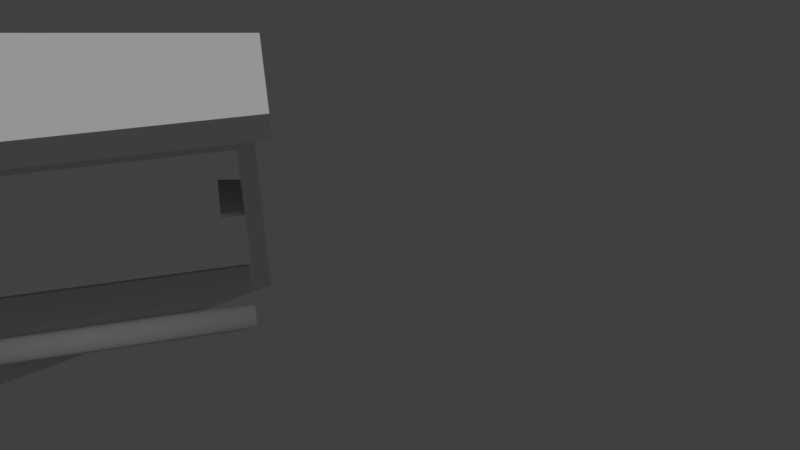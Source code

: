 # Source: Tisch.blend  (saved by Blender 2.77.0; exported with 4.5.12 LTS)
import bpy
from mathutils import Matrix  # noqa: F401  (used for matrix-valued properties, if any)

bpy.ops.wm.read_factory_settings(use_empty=True)
scene = bpy.context.scene
scene.name = 'Scene'

# ---- collections
col_collection_1 = bpy.data.collections.new('Collection 1'); scene.collection.children.link(col_collection_1)

# ---- materials (node trees are filled in below, after node groups)
mat_material3 = bpy.data.materials.new('Material3')
mat_material3.alpha_threshold = 0.0
mat_material3.use_transparent_shadow = False
mat_material3.roughness = 0.5
mat_material1 = bpy.data.materials.new('Material1')
mat_material1.alpha_threshold = 0.0
mat_material1.use_transparent_shadow = False
mat_material1.roughness = 0.5
mat_material2 = bpy.data.materials.new('Material2')
mat_material2.alpha_threshold = 0.0
mat_material2.use_transparent_shadow = False
mat_material2.roughness = 0.5

# ---- material node trees

# ---- world
world_world = bpy.data.worlds.new('World'); scene.world = world_world
world_world.color = (0.05088, 0.05088, 0.05088)
world_world.use_sun_shadow = False
world_world.sun_shadow_jitter_overblur = 0.0
world_world.cycles.sampling_method = 'MANUAL'

# ---- cameras
cam_camera = bpy.data.cameras.new('Camera')
cam_camera.clip_end = 100.0
cam_camera.lens = 35.0
cam_camera.sensor_width = 32.0
cam_camera.sensor_height = 18.0
cam_camera.display_size = 2.0
cam_camera.dof.focus_distance = 0.0
cam_camera.dof.aperture_fstop = 128.0
cam_camera.dof.aperture_blades = 6

# ---- lights
light_hemi = bpy.data.lights.new('Hemi', 'SUN')
light_hemi.transmission_factor = 0.0
light_hemi.angle = 0.1993
light_hemi.energy = 1.0
light_hemi.shadow_buffer_clip_start = 0.5
light_hemi.shadow_soft_size = 0.1
light_hemi.shadow_cascade_max_distance = 1000.0

# ---- meshes
me_cube_001 = bpy.data.meshes.new('Cube.001')
me_cube_001.from_pydata([(41.95, 34.5, 9.242), (34.25, 34.5, -25.92), (34.25, 20.5, -25.92), (41.95, 20.5, 9.242), (35.12, 35.0, -26.63), (35.12, 20.0, -26.63), (43.03, 20.0, 9.517), (41.95, 19.5, 9.242), (34.25, 19.5, -25.92), (34.25, 5.5, -25.92), (41.95, 5.5, 9.242), (35.12, 20.0, -26.63), (35.12, 5.0, -26.63), (43.03, 20.0, 9.517), (43.03, 5.0, 9.517), (-12.62, 4.0, 114.9), (63.38, 4.0, 114.9), (63.38, 2.173e-05, 114.9), (-12.62, 2.173e-05, 114.9), (64.38, 34.5, 151.4), (64.38, 34.5, 115.4), (64.38, 20.5, 115.4), (64.38, 20.5, 151.4), (65.38, 35.0, 114.9), (65.38, 20.0, 114.9), (65.38, 35.0, 151.9), (65.38, 20.0, 151.9), (64.38, 19.5, 151.4), (64.38, 19.5, 115.4), (64.38, 5.5, 115.4), (64.38, 5.5, 151.4), (65.38, 20.0, 114.9), (65.38, 5.0, 114.9), (65.38, 20.0, 151.9), (65.38, 5.0, 151.9), (64.38, 49.5, 151.4), (64.38, 49.5, 115.4), (64.38, 35.5, 115.4), (64.38, 35.5, 151.4), (65.38, 50.0, 114.9), (65.38, 35.0, 114.9), (65.38, 50.0, 151.9), (65.38, 35.0, 151.9), (34.69, 52.0, -28.58), (-43.46, 52.0, -11.47), (-34.69, 52.0, 28.58), (43.46, 52.0, 11.47), (43.05, 52.0, 9.614), (35.1, 52.0, -26.72), (43.05, 4.0, 9.614), (43.05, 5.0, 9.614), (43.05, 50.1, 9.614), (43.46, 4.0, 11.47), (-34.69, 4.0, 28.58), (-43.46, 4.0, -11.47), (34.69, 4.0, -28.58), (-33.16, 4.0, 26.2), (-41.08, 4.0, -9.944), (41.08, 4.0, 9.944), (33.16, 4.0, -26.2), (35.1, 4.0, -26.72), (35.1, 50.1, -26.72), (35.1, 5.0, -26.72), (-23.31, 41.01, 24.14), (-23.31, 50.1, 24.14), (43.05, 41.01, 9.614), (-31.26, 50.1, -12.2), (41.95, 34.5, 9.242), (34.25, 34.5, -25.92), (35.12, 35.0, -26.63), (35.12, 20.0, -26.63), (43.03, 35.0, 9.517), (43.03, 20.0, 9.517), (35.12, 20.0, -26.63), (35.12, 5.0, -26.63), (43.03, 20.0, 9.517), (43.03, 5.0, 9.517), (65.38, 52.0, 112.9), (-14.62, 52.0, 112.9), (-14.62, 52.0, 153.9), (65.38, 52.0, 153.9), (65.38, 52.0, 152.0), (65.38, 52.0, 114.8), (65.38, 4.0, 152.0), (65.38, 5.0, 152.0), (65.38, 50.0, 152.0), (65.38, 4.0, 153.9), (-14.62, 4.0, 153.9), (-14.62, 4.0, 112.9), (65.38, 4.0, 112.9), (-12.62, 4.0, 151.9), (-12.62, 4.0, 114.9), (63.38, 4.0, 151.9), (63.38, 4.0, 114.9), (65.38, 4.0, 114.8), (65.38, 50.0, 114.8), (65.38, 5.0, 114.8), (-2.554, 5.0, 152.0), (-2.554, 50.0, 152.0), (-2.554, 5.0, 114.8), (-2.554, 50.0, 114.8), (65.38, 35.0, 114.9), (65.38, 20.0, 114.9), (65.38, 35.0, 151.9), (65.38, 20.0, 151.9), (65.38, 20.0, 114.9), (65.38, 5.0, 114.9), (65.38, 20.0, 151.9), (65.38, 5.0, 151.9), (65.38, 50.0, 114.9), (65.38, 35.0, 114.9), (65.38, 50.0, 151.9), (65.38, 35.0, 151.9), (36.38, 52.0, -30.64), (67.38, 52.0, 155.9), (-64.82, 52.0, 155.9), (-64.82, 52.0, -12.38), (36.38, 55.0, -30.64), (67.38, 55.0, 155.9), (-64.82, 55.0, 155.9), (-64.82, 55.0, -12.38), (67.38, 52.0, 110.9), (67.38, 55.0, 110.9), (-33.16, 4.0, 26.2), (-41.08, 4.0, -9.944), (41.08, 4.0, 9.944), (33.16, 4.0, -26.2), (33.16, -1.254e-06, -26.2), (41.08, -1.394e-06, 9.944), (-33.16, 1.254e-06, 26.2), (-41.08, 1.394e-06, -9.944), (41.95, 34.5, 9.242), (41.95, 20.5, 9.242), (43.03, 35.0, 9.517), (43.03, 20.0, 9.517), (35.48, 29.74, -26.6), (35.51, 29.83, -26.61), (35.79, 29.98, -26.67), (35.74, 29.9, -26.66), (35.23, 29.42, -26.55), (35.25, 29.51, -26.55), (36.33, 29.87, -26.79), (44.2, 29.87, 9.158), (44.45, 29.65, 9.103), (36.58, 29.65, -26.85), (43.39, 29.83, 9.337), (43.66, 29.98, 9.277), (37.19, 28.68, -26.98), (45.06, 28.68, 8.97), (45.19, 28.32, 8.941), (37.32, 28.32, -27.01), (44.69, 29.37, 9.052), (36.81, 29.37, -26.9), (43.93, 29.98, 9.217), (36.06, 29.98, -26.73), (45.28, 27.99, 8.923), (37.41, 27.99, -27.03), (34.99, 29.0, -26.5), (42.86, 29.0, 9.451), (43.12, 29.51, 9.395), (44.89, 29.03, 9.007), (37.02, 29.03, -26.94), (45.31, 27.7, 8.916), (37.43, 27.7, -27.03), (36.28, 29.79, -26.78), (36.53, 29.57, -26.83), (44.4, 29.57, 9.114), (44.15, 29.79, 9.169), (43.61, 29.9, 9.287), (43.35, 29.74, 9.344), (37.14, 28.6, -26.97), (37.27, 28.24, -27.0), (45.14, 28.24, 8.952), (45.01, 28.6, 8.98), (36.77, 29.29, -26.89), (44.64, 29.29, 9.063), (36.01, 29.9, -26.72), (43.88, 29.9, 9.227), (37.36, 27.9, -27.02), (45.23, 27.9, 8.933), (34.98, 28.92, -26.5), (43.1, 29.42, 9.398), (42.85, 28.92, 9.453), (36.97, 28.95, -26.93), (44.84, 28.95, 9.018), (37.39, 27.62, -27.02), (45.26, 27.62, 8.927), (35.48, 14.74, -26.6), (35.51, 14.83, -26.61), (35.79, 14.98, -26.67), (35.74, 14.9, -26.66), (35.23, 14.42, -26.55), (35.25, 14.51, -26.55), (36.33, 14.87, -26.79), (44.2, 14.87, 9.158), (44.45, 14.65, 9.103), (36.58, 14.65, -26.85), (43.39, 14.83, 9.337), (43.66, 14.98, 9.277), (37.19, 13.68, -26.98), (45.06, 13.68, 8.97), (45.19, 13.32, 8.941), (37.32, 13.32, -27.01), (44.69, 14.37, 9.052), (36.81, 14.37, -26.9), (43.93, 14.98, 9.217), (36.06, 14.98, -26.73), (45.28, 12.99, 8.923), (37.41, 12.99, -27.03), (34.99, 14.0, -26.5), (42.86, 14.0, 9.451), (43.12, 14.51, 9.395), (44.89, 14.03, 9.007), (37.02, 14.03, -26.94), (45.31, 12.7, 8.916), (37.43, 12.7, -27.03), (36.28, 14.79, -26.78), (36.53, 14.57, -26.83), (44.4, 14.57, 9.114), (44.15, 14.79, 9.169), (43.61, 14.9, 9.287), (43.35, 14.74, 9.344), (37.14, 13.6, -26.97), (37.27, 13.24, -27.0), (45.14, 13.24, 8.952), (45.01, 13.6, 8.98), (36.77, 14.29, -26.89), (44.64, 14.29, 9.063), (36.01, 14.9, -26.72), (43.88, 14.9, 9.227), (37.36, 12.9, -27.02), (45.23, 12.9, 8.933), (34.98, 13.92, -26.5), (43.1, 14.42, 9.398), (42.85, 13.92, 9.453), (36.97, 13.95, -26.93), (44.84, 13.95, 9.018), (37.39, 12.62, -27.02), (45.26, 12.62, 8.927), (-12.62, 4.0, 151.9), (-12.62, 4.0, 114.9), (63.38, 4.0, 151.9), (63.38, 4.0, 114.9), (63.38, 2.173e-05, 114.9), (63.38, 2.173e-05, 151.9), (-12.62, 2.173e-05, 151.9), (-12.62, 2.173e-05, 114.9), (65.73, 29.74, 115.0), (65.76, 29.83, 115.0), (66.04, 29.98, 115.0), (65.99, 29.9, 115.0), (65.47, 29.42, 115.0), (65.49, 29.51, 115.0), (66.59, 29.87, 115.0), (66.59, 29.87, 151.8), (66.85, 29.65, 151.8), (66.85, 29.65, 115.0), (65.76, 29.83, 151.8), (66.04, 29.98, 151.8), (67.48, 28.68, 115.0), (67.48, 28.68, 151.8), (67.61, 28.32, 151.8), (67.61, 28.32, 115.0), (67.09, 29.37, 151.8), (67.09, 29.37, 115.0), (66.32, 29.98, 151.8), (66.32, 29.98, 115.0), (67.7, 27.99, 151.8), (67.7, 27.99, 115.0), (65.23, 29.0, 115.0), (65.23, 29.0, 151.8), (65.49, 29.51, 151.8), (67.3, 29.03, 151.8), (67.3, 29.03, 115.0), (67.73, 27.7, 151.8), (67.73, 27.7, 115.0), (66.54, 29.79, 115.0), (66.8, 29.57, 115.0), (66.8, 29.57, 151.8), (66.54, 29.79, 151.8), (65.99, 29.9, 151.8), (65.73, 29.74, 151.8), (67.43, 28.6, 115.0), (67.56, 28.24, 115.0), (67.56, 28.24, 151.8), (67.43, 28.6, 151.8), (67.04, 29.29, 115.0), (67.04, 29.29, 151.8), (66.27, 29.9, 115.0), (66.27, 29.9, 151.8), (67.65, 27.9, 115.0), (67.65, 27.9, 151.8), (65.22, 28.92, 115.0), (65.47, 29.42, 151.8), (65.22, 28.92, 151.8), (67.25, 28.95, 115.0), (67.25, 28.95, 151.8), (67.68, 27.62, 115.0), (67.68, 27.62, 151.8), (65.73, 14.74, 115.0), (65.76, 14.83, 115.0), (66.04, 14.98, 115.0), (65.99, 14.9, 115.0), (65.47, 14.42, 115.0), (65.49, 14.51, 115.0), (66.59, 14.87, 115.0), (66.59, 14.87, 151.8), (66.85, 14.65, 151.8), (66.85, 14.65, 115.0), (65.76, 14.83, 151.8), (66.04, 14.98, 151.8), (67.48, 13.68, 115.0), (67.48, 13.68, 151.8), (67.61, 13.32, 151.8), (67.61, 13.32, 115.0), (67.09, 14.37, 151.8), (67.09, 14.37, 115.0), (66.32, 14.98, 151.8), (66.32, 14.98, 115.0), (67.7, 12.99, 151.8), (67.7, 12.99, 115.0), (65.23, 14.0, 115.0), (65.23, 14.0, 151.8), (65.49, 14.51, 151.8), (67.3, 14.03, 151.8), (67.3, 14.03, 115.0), (67.73, 12.7, 151.8), (67.73, 12.7, 115.0), (66.54, 14.79, 115.0), (66.8, 14.57, 115.0), (66.8, 14.57, 151.8), (66.54, 14.79, 151.8), (65.99, 14.9, 151.8), (65.73, 14.74, 151.8), (67.43, 13.6, 115.0), (67.56, 13.24, 115.0), (67.56, 13.24, 151.8), (67.43, 13.6, 151.8), (67.04, 14.29, 115.0), (67.04, 14.29, 151.8), (66.27, 14.9, 115.0), (66.27, 14.9, 151.8), (67.65, 12.9, 115.0), (67.65, 12.9, 151.8), (65.22, 13.92, 115.0), (65.47, 14.42, 151.8), (65.22, 13.92, 151.8), (67.25, 13.95, 115.0), (67.25, 13.95, 151.8), (67.68, 12.62, 115.0), (67.68, 12.62, 151.8), (65.73, 44.74, 115.0), (65.76, 44.83, 115.0), (66.04, 44.98, 115.0), (65.99, 44.9, 115.0), (65.47, 44.42, 115.0), (65.49, 44.52, 115.0), (66.59, 44.87, 115.0), (66.59, 44.87, 151.8), (66.85, 44.66, 151.8), (66.85, 44.66, 115.0), (65.76, 44.83, 151.8), (66.04, 44.98, 151.8), (67.48, 43.68, 115.0), (67.48, 43.68, 151.8), (67.61, 43.32, 151.8), (67.61, 43.32, 115.0), (67.09, 44.37, 151.8), (67.09, 44.37, 115.0), (66.32, 44.99, 151.8), (66.32, 44.99, 115.0), (67.7, 42.99, 151.8), (67.7, 42.99, 115.0), (65.23, 44.0, 115.0), (65.23, 44.0, 151.8), (65.49, 44.52, 151.8), (67.3, 44.04, 151.8), (67.3, 44.04, 115.0), (67.73, 42.7, 151.8), (67.73, 42.7, 115.0), (66.54, 44.79, 115.0), (66.8, 44.58, 115.0), (66.8, 44.58, 151.8), (66.54, 44.79, 151.8), (65.99, 44.9, 151.8), (65.73, 44.74, 151.8), (67.43, 43.6, 115.0), (67.56, 43.24, 115.0), (67.56, 43.24, 151.8), (67.43, 43.6, 151.8), (67.04, 44.29, 115.0), (67.04, 44.29, 151.8), (66.27, 44.91, 115.0), (66.27, 44.91, 151.8), (67.65, 42.91, 115.0), (67.65, 42.91, 151.8), (65.22, 43.92, 115.0), (65.47, 44.42, 151.8), (65.22, 43.92, 151.8), (67.25, 43.96, 115.0), (67.25, 43.96, 151.8), (67.68, 42.62, 115.0), (67.68, 42.62, 151.8), (33.56, 5.0, -26.39), (41.52, 5.0, 9.95), (33.56, 21.03, -26.39), (-31.26, 21.03, -12.2), (-23.31, 21.03, 24.14), (41.52, 21.03, 9.95), (-31.26, 41.01, -12.2), (43.05, 21.03, 9.614), (35.1, 21.03, -26.72), (35.1, 41.01, -26.72), (-31.26, 41.5, -12.2), (35.1, 41.5, -26.72), (-23.31, 41.5, 24.14), (-23.83, 41.01, 21.69), (-23.83, 41.5, 21.69), (-30.76, 41.01, -9.694), (-30.76, 41.5, -9.694), (41.71, 41.01, 9.908), (41.71, 41.5, 9.908), (41.18, 41.01, 7.457), (41.18, 41.5, 7.457), (33.75, 41.01, -26.43), (33.75, 41.5, -26.43), (34.25, 41.01, -23.93), (34.25, 41.5, -23.93)], [], [(0, 1, 2, 3), (1, 4, 5, 2), (3, 2, 5, 6), (7, 8, 9, 10), (8, 11, 12, 9), (13, 7, 10, 14), (10, 9, 12, 14), (13, 11, 8, 7), (16, 17, 18, 15), (19, 20, 21, 22), (20, 23, 24, 21), (25, 19, 22, 26), (22, 21, 24, 26), (25, 23, 20, 19), (27, 28, 29, 30), (28, 31, 32, 29), (33, 27, 30, 34), (30, 29, 32, 34), (33, 31, 28, 27), (35, 36, 37, 38), (36, 39, 40, 37), (41, 35, 38, 42), (38, 37, 40, 42), (41, 39, 36, 35), (49, 50, 410, 65, 51, 47, 46, 52), (52, 46, 45, 53), (53, 45, 44, 54), (43, 55, 54, 44), (56, 53, 54, 57), (58, 52, 53, 56), (59, 55, 60, 49, 52, 58), (55, 59, 57, 54), (55, 43, 48, 61, 414, 412, 411, 62, 60), (61, 48, 47, 51), (60, 62, 50, 49), (61, 51, 64, 66), (414, 61, 66, 413, 425), (69, 71, 72, 70), (71, 69, 68, 67), (73, 75, 76, 74), (83, 84, 85, 81, 80, 86), (86, 80, 79, 87), (87, 79, 78, 88), (77, 89, 88, 78), (90, 87, 88, 91), (92, 86, 87, 90), (93, 89, 94, 83, 86, 92), (89, 93, 91, 88), (89, 77, 82, 95, 96, 94), (95, 82, 81, 85), (85, 84, 97, 98), (94, 96, 84, 83), (99, 100, 98, 97), (95, 85, 98, 100), (84, 96, 99, 97), (96, 95, 100, 99), (101, 103, 104, 102), (105, 107, 108, 106), (109, 111, 112, 110), (113, 121, 114, 115, 116), (117, 120, 119, 118, 122), (121, 122, 118, 114), (114, 118, 119, 115), (115, 119, 120, 116), (117, 113, 116, 120), (113, 117, 122, 121), (127, 126, 125, 128), (127, 128, 129, 130), (126, 127, 130, 124), (128, 125, 123, 129), (129, 123, 124, 130), (133, 131, 132, 134), (135, 136, 137, 138), (139, 140, 136, 135), (141, 142, 143, 144), (136, 145, 146, 137), (147, 148, 149, 150), (144, 143, 151, 152), (137, 146, 153, 154), (150, 149, 155, 156), (157, 158, 159, 140), (152, 151, 160, 161), (154, 153, 142, 141), (156, 155, 162, 163), (140, 159, 145, 136), (161, 160, 148, 147), (164, 165, 166, 167), (135, 138, 168, 169), (170, 171, 172, 173), (165, 174, 175, 166), (138, 176, 177, 168), (171, 178, 179, 172), (180, 139, 181, 182), (174, 183, 184, 175), (176, 164, 167, 177), (178, 185, 186, 179), (139, 135, 169, 181), (183, 170, 173, 184), (143, 142, 167, 166), (180, 157, 140, 139), (151, 143, 166, 175), (137, 154, 176, 138), (160, 151, 175, 184), (154, 141, 164, 176), (148, 160, 184, 173), (141, 144, 165, 164), (158, 157, 180, 182), (149, 148, 173, 172), (144, 152, 174, 165), (155, 149, 172, 179), (152, 161, 183, 174), (163, 162, 186, 185), (162, 155, 179, 186), (161, 147, 170, 183), (147, 150, 171, 170), (150, 156, 178, 171), (159, 158, 182, 181), (156, 163, 185, 178), (145, 159, 181, 169), (146, 145, 169, 168), (153, 146, 168, 177), (142, 153, 177, 167), (187, 188, 189, 190), (191, 192, 188, 187), (193, 194, 195, 196), (188, 197, 198, 189), (199, 200, 201, 202), (196, 195, 203, 204), (189, 198, 205, 206), (202, 201, 207, 208), (209, 210, 211, 192), (204, 203, 212, 213), (206, 205, 194, 193), (208, 207, 214, 215), (192, 211, 197, 188), (213, 212, 200, 199), (216, 217, 218, 219), (187, 190, 220, 221), (222, 223, 224, 225), (217, 226, 227, 218), (190, 228, 229, 220), (223, 230, 231, 224), (232, 191, 233, 234), (226, 235, 236, 227), (228, 216, 219, 229), (230, 237, 238, 231), (191, 187, 221, 233), (235, 222, 225, 236), (195, 194, 219, 218), (232, 209, 192, 191), (203, 195, 218, 227), (189, 206, 228, 190), (212, 203, 227, 236), (206, 193, 216, 228), (200, 212, 236, 225), (193, 196, 217, 216), (210, 209, 232, 234), (201, 200, 225, 224), (196, 204, 226, 217), (207, 201, 224, 231), (204, 213, 235, 226), (215, 214, 238, 237), (214, 207, 231, 238), (213, 199, 222, 235), (199, 202, 223, 222), (202, 208, 230, 223), (211, 210, 234, 233), (208, 215, 237, 230), (197, 211, 233, 221), (198, 197, 221, 220), (205, 198, 220, 229), (194, 205, 229, 219), (243, 242, 241, 244), (243, 244, 245, 246), (244, 241, 239, 245), (245, 239, 240, 246), (247, 248, 249, 250), (251, 252, 248, 247), (253, 254, 255, 256), (248, 257, 258, 249), (259, 260, 261, 262), (256, 255, 263, 264), (249, 258, 265, 266), (262, 261, 267, 268), (269, 270, 271, 252), (264, 263, 272, 273), (266, 265, 254, 253), (268, 267, 274, 275), (252, 271, 257, 248), (273, 272, 260, 259), (276, 277, 278, 279), (247, 250, 280, 281), (282, 283, 284, 285), (277, 286, 287, 278), (250, 288, 289, 280), (283, 290, 291, 284), (292, 251, 293, 294), (286, 295, 296, 287), (288, 276, 279, 289), (290, 297, 298, 291), (251, 247, 281, 293), (295, 282, 285, 296), (255, 254, 279, 278), (292, 269, 252, 251), (263, 255, 278, 287), (249, 266, 288, 250), (272, 263, 287, 296), (266, 253, 276, 288), (260, 272, 296, 285), (253, 256, 277, 276), (270, 269, 292, 294), (261, 260, 285, 284), (256, 264, 286, 277), (267, 261, 284, 291), (264, 273, 295, 286), (275, 274, 298, 297), (274, 267, 291, 298), (273, 259, 282, 295), (259, 262, 283, 282), (262, 268, 290, 283), (271, 270, 294, 293), (268, 275, 297, 290), (257, 271, 293, 281), (258, 257, 281, 280), (265, 258, 280, 289), (254, 265, 289, 279), (299, 300, 301, 302), (303, 304, 300, 299), (305, 306, 307, 308), (300, 309, 310, 301), (311, 312, 313, 314), (308, 307, 315, 316), (301, 310, 317, 318), (314, 313, 319, 320), (321, 322, 323, 304), (316, 315, 324, 325), (318, 317, 306, 305), (320, 319, 326, 327), (304, 323, 309, 300), (325, 324, 312, 311), (328, 329, 330, 331), (299, 302, 332, 333), (334, 335, 336, 337), (329, 338, 339, 330), (302, 340, 341, 332), (335, 342, 343, 336), (344, 303, 345, 346), (338, 347, 348, 339), (340, 328, 331, 341), (342, 349, 350, 343), (303, 299, 333, 345), (347, 334, 337, 348), (307, 306, 331, 330), (344, 321, 304, 303), (315, 307, 330, 339), (301, 318, 340, 302), (324, 315, 339, 348), (318, 305, 328, 340), (312, 324, 348, 337), (305, 308, 329, 328), (322, 321, 344, 346), (313, 312, 337, 336), (308, 316, 338, 329), (319, 313, 336, 343), (316, 325, 347, 338), (327, 326, 350, 349), (326, 319, 343, 350), (325, 311, 334, 347), (311, 314, 335, 334), (314, 320, 342, 335), (323, 322, 346, 345), (320, 327, 349, 342), (309, 323, 345, 333), (310, 309, 333, 332), (317, 310, 332, 341), (306, 317, 341, 331), (351, 352, 353, 354), (355, 356, 352, 351), (357, 358, 359, 360), (352, 361, 362, 353), (363, 364, 365, 366), (360, 359, 367, 368), (353, 362, 369, 370), (366, 365, 371, 372), (373, 374, 375, 356), (368, 367, 376, 377), (370, 369, 358, 357), (372, 371, 378, 379), (356, 375, 361, 352), (377, 376, 364, 363), (380, 381, 382, 383), (351, 354, 384, 385), (386, 387, 388, 389), (381, 390, 391, 382), (354, 392, 393, 384), (387, 394, 395, 388), (396, 355, 397, 398), (390, 399, 400, 391), (392, 380, 383, 393), (394, 401, 402, 395), (355, 351, 385, 397), (399, 386, 389, 400), (359, 358, 383, 382), (396, 373, 356, 355), (367, 359, 382, 391), (353, 370, 392, 354), (376, 367, 391, 400), (370, 357, 380, 392), (364, 376, 400, 389), (357, 360, 381, 380), (374, 373, 396, 398), (365, 364, 389, 388), (360, 368, 390, 381), (371, 365, 388, 395), (368, 377, 399, 390), (379, 378, 402, 401), (378, 371, 395, 402), (377, 363, 386, 399), (363, 366, 387, 386), (366, 372, 394, 387), (375, 374, 398, 397), (372, 379, 401, 394), (361, 375, 397, 385), (362, 361, 385, 384), (369, 362, 384, 393), (358, 369, 393, 383), (50, 62, 403, 404), (408, 405, 406, 407), (66, 64, 415, 63, 407, 406, 409, 413), (404, 403, 405, 408), (411, 412, 424, 409, 406, 405), (65, 410, 408, 407, 63, 420), (413, 409, 418, 419), (51, 65, 420, 421, 415, 64), (423, 422, 416, 417), (420, 63, 416, 422), (63, 415, 417, 416), (426, 427, 419, 418), (425, 413, 419, 427), (421, 420, 422, 423), (415, 421, 423, 417), (424, 425, 427, 426), (409, 424, 426, 418)])
me_cube_001.polygons.foreach_set('use_smooth', [1, 1, 1, 1, 1, 1, 1, 1, 0, 1, 1, 1, 1, 1, 1, 1, 1, 1, 1, 1, 1, 1, 1, 1, 0, 0, 0, 0, 0, 0, 0, 0, 0, 0, 0, 0, 0, 1, 1, 1, 0, 0, 0, 0, 0, 0, 0, 0, 0, 0, 0, 0, 0, 0, 0, 0, 1, 1, 1, 0, 0, 0, 0, 0, 0, 0, 0, 0, 0, 0, 0, 1, 1, 1, 1, 1, 1, 1, 1, 1, 1, 1, 1, 1, 1, 1, 1, 1, 1, 1, 1, 1, 1, 1, 1, 1, 1, 1, 1, 1, 1, 1, 1, 1, 1, 1, 1, 1, 1, 1, 1, 1, 1, 1, 1, 1, 1, 1, 1, 1, 1, 1, 1, 1, 1, 1, 1, 1, 1, 1, 1, 1, 1, 1, 1, 1, 1, 1, 1, 1, 1, 1, 1, 1, 1, 1, 1, 1, 1, 1, 1, 1, 1, 1, 1, 1, 1, 1, 1, 1, 1, 1, 1, 1, 1, 1, 1, 1, 1, 1, 1, 1, 0, 0, 0, 0, 1, 1, 1, 1, 1, 1, 1, 1, 1, 1, 1, 1, 1, 1, 1, 1, 1, 1, 1, 1, 1, 1, 1, 1, 1, 1, 1, 1, 1, 1, 1, 1, 1, 1, 1, 1, 1, 1, 1, 1, 1, 1, 1, 1, 1, 1, 1, 1, 1, 1, 1, 1, 1, 1, 1, 1, 1, 1, 1, 1, 1, 1, 1, 1, 1, 1, 1, 1, 1, 1, 1, 1, 1, 1, 1, 1, 1, 1, 1, 1, 1, 1, 1, 1, 1, 1, 1, 1, 1, 1, 1, 1, 1, 1, 1, 1, 1, 1, 1, 1, 1, 1, 1, 1, 1, 1, 1, 1, 1, 1, 1, 1, 1, 1, 1, 1, 1, 1, 1, 1, 1, 1, 1, 1, 1, 1, 1, 1, 1, 1, 1, 1, 1, 1, 1, 1, 1, 1, 1, 1, 1, 1, 1, 1, 1, 1, 1, 1, 1, 1, 0, 0, 0, 0, 0, 0, 0, 0, 0, 0, 0, 0, 0, 0, 0, 0, 0])
me_cube_001.polygons.foreach_set('material_index', [1, 1, 1, 1, 1, 1, 1, 1, 1, 1, 1, 1, 1, 1, 1, 1, 1, 1, 1, 1, 1, 1, 1, 1, 1, 1, 1, 1, 1, 1, 1, 1, 1, 1, 1, 1, 1, 1, 1, 1, 1, 1, 1, 1, 1, 1, 1, 1, 1, 1, 1, 1, 1, 1, 1, 1, 1, 1, 1, 2, 2, 2, 2, 2, 2, 2, 0, 0, 0, 0, 0, 0, 0, 0, 0, 0, 0, 0, 0, 0, 0, 0, 0, 0, 0, 0, 0, 0, 0, 0, 0, 0, 0, 0, 0, 0, 0, 0, 0, 0, 0, 0, 0, 0, 0, 0, 0, 0, 0, 0, 0, 0, 0, 0, 0, 0, 0, 0, 0, 0, 0, 0, 0, 0, 0, 0, 0, 0, 0, 0, 0, 0, 0, 0, 0, 0, 0, 0, 0, 0, 0, 0, 0, 0, 0, 0, 0, 0, 0, 0, 0, 0, 0, 0, 0, 0, 0, 0, 0, 0, 0, 0, 0, 0, 0, 0, 0, 0, 0, 0, 0, 0, 0, 0, 0, 0, 0, 0, 0, 0, 0, 0, 0, 0, 0, 0, 0, 0, 0, 0, 0, 0, 0, 0, 0, 0, 0, 0, 0, 0, 0, 0, 0, 0, 0, 0, 0, 0, 0, 0, 0, 0, 0, 0, 0, 0, 0, 0, 0, 0, 0, 0, 0, 0, 0, 0, 0, 0, 0, 0, 0, 0, 0, 0, 0, 0, 0, 0, 0, 0, 0, 0, 0, 0, 0, 0, 0, 0, 0, 0, 0, 0, 0, 0, 0, 0, 0, 0, 0, 0, 0, 0, 0, 0, 0, 0, 0, 0, 0, 0, 0, 0, 0, 0, 0, 0, 0, 0, 0, 0, 0, 0, 0, 0, 0, 0, 0, 0, 0, 0, 0, 0, 0, 0, 0, 0, 0, 0, 0, 0, 0, 0, 0, 0, 0, 0, 0, 0, 0, 0, 0, 0, 0, 0, 0, 0, 0, 0, 0, 0, 0, 0, 0, 0, 0, 0, 1, 1, 1, 1, 1, 1, 1, 1, 1, 1, 1, 1, 1, 1, 1, 1, 1])
_uv = me_cube_001.uv_layers.new(name='UVMap')
_uv.uv.foreach_set('vector', [0.0, 0.0, 0.0, 0.0, 0.0, 0.0, 0.0, 0.0, 0.0, 0.0, 0.0, 0.0, 0.0, 0.0, 0.0, 0.0, 0.0, 0.0, 0.0, 0.0, 0.0, 0.0, 0.0, 0.0, 0.0, 0.0, 0.0, 0.0, 0.0, 0.0, 0.0, 0.0, 0.0, 0.0, 0.0, 0.0, 0.0, 0.0, 0.0, 0.0, 0.0, 0.0, 0.0, 0.0, 0.0, 0.0, 0.0, 0.0, 0.0, 0.0, 0.0, 0.0, 0.0, 0.0, 0.0, 0.0, 0.0, 0.0, 0.0, 0.0, 0.0, 0.0, 0.0, 0.0, 0.0, 0.0, 0.0, 0.0, 0.0, 0.0, 0.0, 0.0, 0.0, 0.0, 0.0, 0.0, 0.0, 0.0, 0.0, 0.0, 0.0, 0.0, 0.0, 0.0, 0.0, 0.0, 0.0, 0.0, 0.0, 0.0, 0.0, 0.0, 0.0, 0.0, 0.0, 0.0, 0.0, 0.0, 0.0, 0.0, 0.0, 0.0, 0.0, 0.0, 0.0, 0.0, 0.0, 0.0, 0.0, 0.0, 0.0, 0.0, 0.0, 0.0, 0.0, 0.0, 0.0, 0.0, 0.0, 0.0, 0.0, 0.0, 0.0, 0.0, 0.0, 0.0, 0.0, 0.0, 0.0, 0.0, 0.0, 0.0, 0.0, 0.0, 0.0, 0.0, 0.0, 0.0, 0.0, 0.0, 0.0, 0.0, 0.0, 0.0, 0.0, 0.0, 0.0, 0.0, 0.0, 0.0, 0.0, 0.0, 0.0, 0.0, 0.0, 0.0, 0.0, 0.0, 0.0, 0.0, 0.0, 0.0, 0.0, 0.0, 0.0, 0.0, 0.0, 0.0, 0.0, 0.0, 0.0, 0.0, 0.0, 0.0, 0.0, 0.0, 0.0, 0.0, 0.0, 0.0, 0.0, 0.0, 0.0, 0.0, 0.0, 0.0, 0.0, 0.0, 0.0, 0.0, 0.0, 0.0, 0.0, 0.0, 0.0, 0.0, 0.0, 0.0, 0.0, 0.0, 0.0, 0.0, 0.0, 0.0, 0.0, 0.0, 0.0, 0.0, 0.0, 0.0, 0.0, 0.0, 0.0, 0.0, 0.0, 0.0, 0.0, 0.0, 0.0, 0.0, 0.0, 0.0, 0.0, 0.0, 0.0, 0.0, 0.0, 0.0, 0.0, 0.0, 0.0, 0.0, 0.0, 0.0, 0.0, 0.0, 0.0, 0.0, 0.0, 0.0, 0.0, 0.0, 0.0, 0.0, 0.0, 0.0, 0.0, 0.0, 0.0, 0.0, 0.0, 0.0, 0.0, 0.0, 0.0, 0.0, 0.0, 0.0, 0.0, 0.0, 0.0, 0.0, 0.0, 0.0, 0.0, 0.0, 0.0, 0.0, 0.0, 0.0, 0.0, 0.0, 0.0, 0.0, 0.0, 0.0, 0.0, 0.0, 0.0, 0.0, 0.0, 0.0, 0.0, 0.0, 0.0, 0.0, 0.0, 0.0, 0.0, 0.0, 0.0, 0.0, 0.0, 0.0, 0.0, 0.0, 0.0, 0.0, 0.0, 0.0, 0.0, 0.0, 0.0, 0.0, 0.0, 0.0, 0.0, 0.0, 0.0, 0.0, 0.0, 0.0, 0.0, 0.0, 0.0, 0.0, 0.0, 0.0, 0.0, 0.0, 0.0, 0.0, 0.0, 0.0, 0.0, 0.0, 0.0, 0.0, 0.0, 0.0, 0.0, 0.0, 0.0, 0.0, 0.0, 0.0, 0.0, 0.0, 0.0, 0.0, 0.0, 0.0, 0.0, 0.0, 0.0, 0.0, 0.0, 0.0, 0.0, 0.0, 0.0, 0.0, 0.0, 0.0, 0.0, 0.0, 0.0, 0.0, 0.0, 0.0, 0.0, 0.0, 0.0, 0.0, 0.0, 0.0, 0.0, 0.0, 0.0, 0.0, 0.0, 0.0, 0.0, 0.0, 0.0, 0.0, 0.0, 0.0, 0.0, 0.0, 0.0, 0.0, 0.0, 0.0, 0.0, 0.0, 0.0, 0.0, 0.0, 0.0, 0.0, 0.0, 0.0, 0.0, 0.0, 0.0, 0.0, 0.0, 0.0, 0.0, 0.0, 0.0, 0.0, 0.0, 0.0, 0.0, 0.0, 0.0, 0.0, 0.0, 0.0, 0.0, 0.0, 0.0, 0.0, 0.0, 0.0, 0.0, 0.0, 0.0, 0.0, 0.0, 0.0, 0.0, 0.0, 0.0, 0.0, 0.0, 0.0, 0.0, 0.0, 0.0, 0.0, 0.0, 0.0, 0.0, 0.0, 0.0, 0.0, 0.0, 0.0, 0.0, 0.0, 0.0, 0.0, 0.0, 0.0, 0.0, 0.0, 0.0, 0.0, 0.0, 0.0, 0.0, 0.0, 0.0, 0.0, 0.0, 0.0, 0.0, 0.0, 0.0, 0.0, 0.0, 0.0, 0.0, 0.0, 0.0, 0.0, 0.0, 0.0, 0.0, 0.0, 0.0, 0.0, 0.0, 0.0, 0.0, 0.0, 0.0, 0.0, 0.0, 0.0, 0.0, 0.0, 0.0, 0.0, 0.0, 0.0, 0.0, 0.0, 0.0, 0.0, 0.0, 0.0, 0.0, 0.0, 0.0, 0.0, 0.0, 0.0, 0.0, 0.0, 0.0, 0.0, 0.0, 0.0, 0.0, 0.4482, 7.837e-05, 0.6144, 0.7587, 0.6144, 0.9999, 7.837e-05, 0.9999, 7.837e-05, 7.837e-05, 0.1109, 6.399e-05, 1.0, -0.001116, 1.001, 1.001, 6.401e-05, 0.9999, 6.399e-05, 0.7587, 0.0004352, 0.715, 0.08016, 0.7128, 0.08162, 0.7954, 0.0004365, 0.7954, 0.0004365, 0.7954, 0.08162, 0.7954, 0.08162, 1.0, 0.0004373, 1.0, 7.607e-06, 7.607e-06, 0.07974, 7.675e-06, 0.08016, 0.307, 0.0004291, 0.307, 0.08016, 0.4563, 0.0004311, 0.4563, 0.0004291, 0.307, 0.08016, 0.307, 0.0004311, 0.4563, 0.08016, 0.4563, 0.08016, 0.7128, 0.0004352, 0.715, 0.0, 0.0, 0.0, 0.0, 0.0, 0.0, 0.0, 0.0, 0.0, 0.0, 0.0, 0.0, 0.0, 0.0, 0.0, 0.0, 0.0, 0.0, 0.0, 0.0, 0.0, 0.0, 0.0, 0.0, 0.0, 0.0, 0.0, 0.0, 0.0, 0.0, 0.0, 0.0, 0.0, 0.0, 0.0, 0.0, 0.0, 0.0, 0.0, 0.0, 0.0, 0.0, 0.0, 0.0, 0.0, 0.0, 0.0, 0.0, 0.0, 0.0, 0.0, 0.0, 0.0, 0.0, 0.0, 0.0, 0.0, 0.0, 0.0, 0.0, 0.0, 0.0, 0.0, 0.0, 0.0, 0.0, 0.0, 0.0, 0.0, 0.0, 0.0, 0.0, 0.0, 0.0, 0.0, 0.0, 0.0, 0.0, 0.0, 0.0, 0.0, 0.0, 0.0, 0.0, 0.0, 0.0, 0.0, 0.0, 0.0, 0.0, 0.0, 0.0, 0.0, 0.0, 0.0, 0.0, 0.0, 0.0, 0.0, 0.0, 0.0, 0.0, 0.0, 0.0, 0.0, 0.0, 0.0, 0.0, 0.0, 0.0, 0.0, 0.0, 0.0, 0.0, 0.0, 0.0, 0.0, 0.0, 0.0, 0.0, 0.0, 0.0, 0.0, 0.0, 0.0, 0.0, 0.0, 0.0, 0.0, 0.0, 0.0, 0.0, 0.0, 0.0, 0.0, 0.0, 0.0, 0.0, 0.0, 0.0, 0.0, 0.0, 0.0, 0.0, 0.0, 0.0, 0.0, 0.0, 0.0, 0.0, 0.0, 0.0, 0.0, 0.0, 0.0, 0.0, 0.0, 0.0, 0.0, 0.0, 0.0, 0.0, 0.0, 0.0, 0.0, 0.0, 0.0, 0.0, 0.0, 0.0, 0.0, 0.0, 0.0, 0.0, 0.0, 0.0, 0.0, 0.0, 0.0, 0.0, 0.0, 0.0, 0.0, 0.0, 0.0, 0.0, 0.0, 0.0, 0.0, 0.0, 0.0, 0.0, 0.0, 0.0, 0.0, 0.0, 0.0, 0.0, 0.0, 0.0, 0.0, 0.0, 0.0, 0.0, 0.0, 0.0, 0.0, 0.0, 0.0, 0.0, 0.0, 0.0, 0.0, 0.0, 0.0, 0.0, 0.0, 0.0, 0.0, 0.0, 0.0, 0.0, 0.0, 0.0, 0.0, 0.0, 0.0, 0.0, 0.0, 0.0, 0.0, 0.0, 0.0, 0.0, 0.0, 0.0, 0.0, 0.0, 0.0, 0.0, 0.0, 0.0, 0.0, 0.0, 0.0, 0.0, 0.0, 0.0, 0.0, 0.0, 0.0, 0.0, 0.0, 0.0, 0.0, 0.0, 0.0, 0.0, 0.0, 0.0, 0.0, 0.0, 0.0, 0.0, 0.0, 0.0, 0.0, 0.0, 0.0, 0.0, 0.0, 0.0, 0.0, 0.0, 0.0, 0.0, 0.0, 0.0, 0.0, 0.0, 0.0, 0.0, 0.0, 0.0, 0.0, 0.0, 0.0, 0.0, 0.0, 0.0, 0.0, 0.0, 0.0, 0.0, 0.0, 0.0, 0.0, 0.0, 0.0, 0.0, 0.0, 0.0, 0.0, 0.0, 0.0, 0.0, 0.0, 0.0, 0.0, 0.0, 0.0, 0.0, 0.0, 0.0, 0.0, 0.0, 0.0, 0.0, 0.0, 0.0, 0.0, 0.0, 0.0, 0.0, 0.0, 0.0, 0.0, 0.0, 0.0, 0.0, 0.0, 0.0, 0.0, 0.0, 0.0, 0.0, 0.0, 0.0, 0.0, 0.0, 0.0, 0.0, 0.0, 0.0, 0.0, 0.0, 0.0, 0.0, 0.0, 0.0, 0.0, 0.0, 0.0, 0.0, 0.0, 0.0, 0.0, 0.0, 0.0, 0.0, 0.0, 0.0, 0.0, 0.0, 0.0, 0.0, 0.0, 0.0, 0.0, 0.0, 0.0, 0.0, 0.0, 0.0, 0.0, 0.0, 0.0, 0.0, 0.0, 0.0, 0.0, 0.0, 0.0, 0.0, 0.0, 0.0, 0.0, 0.0, 0.0, 0.0, 0.0, 0.0, 0.0, 0.0, 0.0, 0.0, 0.0, 0.0, 0.0, 0.0, 0.0, 0.0, 0.0, 0.0, 0.0, 0.0, 0.0, 0.0, 0.0, 0.0, 0.0, 0.0, 0.0, 0.0, 0.0, 0.0, 0.0, 0.0, 0.0, 0.0, 0.0, 0.0, 0.0, 0.0, 0.0, 0.0, 0.0, 0.0, 0.0, 0.0, 0.0, 0.0, 0.0, 0.0, 0.0, 0.0, 0.0, 0.0, 0.0, 0.0, 0.0, 0.0, 0.0, 0.0, 0.0, 0.0, 0.0, 0.0, 0.0, 0.0, 0.0, 0.0, 0.0, 0.0, 0.0, 0.0, 0.0, 0.0, 0.0, 0.0, 0.0, 0.0, 0.0, 0.0, 0.0, 0.0, 0.0, 0.0, 0.0, 0.0, 0.0, 0.0, 0.0, 0.0, 0.0, 0.0, 0.0, 0.0, 0.0, 0.0, 0.0, 0.0, 0.0, 0.0, 0.0, 0.0, 0.0, 0.0, 0.0, 0.0, 0.0, 0.0, 0.0, 0.0, 0.0, 0.0, 0.0, 0.0, 0.0, 0.0, 0.0, 0.0, 0.0, 0.0, 0.0, 0.0, 0.0, 0.0, 0.0, 0.0, 0.0, 0.0, 0.0, 0.0, 0.0, 0.0, 0.0, 0.0, 0.0, 0.0, 0.0, 0.0, 0.0, 0.0, 0.0, 0.0, 0.0, 0.0, 0.0, 0.0, 0.0, 0.0, 0.0, 0.0, 0.0, 0.0, 0.0, 0.0, 0.0, 0.0, 0.0, 0.0, 0.0, 0.0, 0.0, 0.0, 0.0, 0.0, 0.0, 0.0, 0.0, 0.0, 0.0, 0.0, 0.0, 0.0, 0.0, 0.0, 0.0, 0.0, 0.0, 0.0, 0.0, 0.0, 0.0, 0.0, 0.0, 0.0, 0.0, 0.0, 0.0, 0.0, 0.0, 0.0, 0.0, 0.0, 0.0, 0.0, 0.0, 0.0, 0.0, 0.0, 0.0, 0.0, 0.0, 0.0, 0.0, 0.0, 0.0, 0.0, 0.0, 0.0, 0.0, 0.0, 0.0, 0.0, 0.0, 0.0, 0.0, 0.0, 0.0, 0.0, 0.0, 0.0, 0.0, 0.0, 0.0, 0.0, 0.0, 0.0, 0.0, 0.0, 0.0, 0.0, 0.0, 0.0, 0.0, 0.0, 0.0, 0.0, 0.0, 0.0, 0.0, 0.0, 0.0, 0.0, 0.0, 0.0, 0.0, 0.0, 0.0, 0.0, 0.0, 0.0, 0.0, 0.0, 0.0, 0.0, 0.0, 0.0, 0.0, 0.0, 0.0, 0.0, 0.0, 0.0, 0.0, 0.0, 0.0, 0.0, 0.0, 0.0, 0.0, 0.0, 0.0, 0.0, 0.0, 0.0, 0.0, 0.0, 0.0, 0.0, 0.0, 0.0, 0.0, 0.0, 0.0, 0.0, 0.0, 0.0, 0.0, 0.0, 0.0, 0.0, 0.0, 0.0, 0.0, 0.0, 0.0, 0.0, 0.0, 0.0, 0.0, 0.0, 0.0, 0.0, 0.0, 0.0, 0.0, 0.0, 0.0, 0.0, 0.0, 0.0, 0.0, 0.0, 0.0, 0.0, 0.0, 0.0, 0.0, 0.0, 0.0, 0.0, 0.0, 0.0, 0.0, 0.0, 0.0, 0.0, 0.0, 0.0, 0.0, 0.0, 0.0, 0.0, 0.0, 0.0, 0.0, 0.0, 0.0, 0.0, 0.0, 0.0, 0.0, 0.0, 0.0, 0.0, 0.0, 0.0, 0.0, 0.0, 0.0, 0.0, 0.0, 0.0, 0.0, 0.0, 0.0, 0.0, 0.0, 0.0, 0.0, 0.0, 0.0, 0.0, 0.0, 0.0, 0.0, 0.0, 0.0, 0.0, 0.0, 0.0, 0.0, 0.0, 0.0, 0.0, 0.0, 0.0, 0.0, 0.0, 0.0, 0.0, 0.0, 0.0, 0.0, 0.0, 0.0, 0.0, 0.0, 0.0, 0.0, 0.0, 0.0, 0.0, 0.0, 0.0, 0.0, 0.0, 0.0, 0.0, 0.0, 0.0, 0.0, 0.0, 0.0, 0.0, 0.0, 0.0, 0.0, 0.0, 0.0, 0.0, 0.0, 0.0, 0.0, 0.0, 0.0, 0.0, 0.0, 0.0, 0.0, 0.0, 0.0, 0.0, 0.0, 0.0, 0.0, 0.0, 0.0, 0.0, 0.0, 0.0, 0.0, 0.0, 0.0, 0.0, 0.0, 0.0, 0.0, 0.0, 0.0, 0.0, 0.0, 0.0, 0.0, 0.0, 0.0, 0.0, 0.0, 0.0, 0.0, 0.0, 0.0, 0.0, 0.0, 0.0, 0.0, 0.0, 0.0, 0.0, 0.0, 0.0, 0.0, 0.0, 0.0, 0.0, 0.0, 0.0, 0.0, 0.0, 0.0, 0.0, 0.0, 0.0, 0.0, 0.0, 0.0, 0.0, 0.0, 0.0, 0.0, 0.0, 0.0, 0.0, 0.0, 0.0, 0.0, 0.0, 0.0, 0.0, 0.0, 0.0, 0.0, 0.0, 0.0, 0.0, 0.0, 0.0, 0.0, 0.0, 0.0, 0.0, 0.0, 0.0, 0.0, 0.0, 0.0, 0.0, 0.0, 0.0, 0.0, 0.0, 0.0, 0.0, 0.0, 0.0, 0.0, 0.0, 0.0, 0.0, 0.0, 0.0, 0.0, 0.0, 0.0, 0.0, 0.0, 0.0, 0.0, 0.0, 0.0, 0.0, 0.0, 0.0, 0.0, 0.0, 0.0, 0.0, 0.0, 0.0, 0.0, 0.0, 0.0, 0.0, 0.0, 0.0, 0.0, 0.0, 0.0, 0.0, 0.0, 0.0, 0.0, 0.0, 0.0, 0.0, 0.0, 0.0, 0.0, 0.0, 0.0, 0.0, 0.0, 0.0, 0.0, 0.0, 0.0, 0.0, 0.0, 0.0, 0.0, 0.0, 0.0, 0.0, 0.0, 0.0, 0.0, 0.0, 0.0, 0.0, 0.0, 0.0, 0.0, 0.0, 0.0, 0.0, 0.0, 0.0, 0.0, 0.0, 0.0, 0.0, 0.0, 0.0, 0.0, 0.0, 0.0, 0.0, 0.0, 0.0, 0.0, 0.0, 0.0, 0.0, 0.0, 0.0, 0.0, 0.0, 0.0, 0.0, 0.0, 0.0, 0.0, 0.0, 0.0, 0.0, 0.0, 0.0, 0.0, 0.0, 0.0, 0.0, 0.0, 0.0, 0.0, 0.0, 0.0, 0.0, 0.0, 0.0, 0.0, 0.0, 0.0, 0.0, 0.0, 0.0, 0.0, 0.0, 0.0, 0.0, 0.0, 0.0, 0.0, 0.0, 0.0, 0.0, 0.0, 0.0, 0.0, 0.0, 0.0, 0.0, 0.0, 0.0, 0.0, 0.0, 0.0, 0.0, 0.0, 0.0, 0.0, 0.0, 0.0, 0.0, 0.0, 0.0, 0.0, 0.0, 0.0, 0.0, 0.0, 0.0, 0.0, 0.0, 0.0, 0.0, 0.0, 0.0, 0.0, 0.0, 0.0, 0.0, 0.0, 0.0, 0.0, 0.0, 0.0, 0.0, 0.0, 0.0, 0.0, 0.0, 0.0, 0.0, 0.0, 0.0, 0.0, 0.0, 0.0, 0.0, 0.0, 0.0, 0.0, 0.0, 0.0, 0.0, 0.0, 0.0, 0.0, 0.0, 0.0, 0.0, 0.0, 0.0, 0.0, 0.0, 0.0, 0.0, 0.0, 0.0, 0.0, 0.0, 0.0, 0.0, 0.0, 0.0, 0.0, 0.0, 0.0, 0.0, 0.0, 0.0, 0.0, 0.0, 0.0, 0.0, 0.0, 0.0, 0.0, 0.0, 0.0, 0.0, 0.0, 0.0, 0.0, 0.0, 0.0, 0.0, 0.0, 0.0, 0.0, 0.0, 0.0, 0.0, 0.0, 0.0, 0.0, 0.0, 0.0, 0.0, 0.0, 0.0, 0.0, 0.0, 0.0, 0.0, 0.0, 0.0, 0.0, 0.0, 0.0, 0.0, 0.0, 0.0, 0.0, 0.0, 0.0, 0.0, 0.0, 0.0, 0.0, 0.0, 0.0, 0.0, 0.0, 0.0, 0.0, 0.0, 0.0, 0.0, 0.0, 0.0, 0.0, 0.0, 0.0, 0.0, 0.0, 0.0, 0.0, 0.0, 0.0, 0.0, 0.0, 0.0, 0.0, 0.0, 0.0, 0.0, 0.0, 0.0, 0.0, 0.0, 0.0, 0.0, 0.0, 0.0, 0.0, 0.0, 0.0, 0.0, 0.0, 0.0, 0.0, 0.0, 0.0, 0.0, 0.0, 0.0, 0.0, 0.0, 0.0, 0.0, 0.0, 0.0, 0.0, 0.0, 0.0, 0.0, 0.0, 0.0, 0.0, 0.0, 0.0, 0.0, 0.0, 0.0, 0.0, 0.0, 0.0, 0.0, 0.0, 0.0, 0.0, 0.0, 0.0, 0.0, 0.0, 0.0, 0.0, 0.0, 0.0, 0.0, 0.0, 0.0, 0.0, 0.0, 0.0, 0.0, 0.0, 0.0, 0.0, 0.0, 0.0, 0.0, 0.0, 0.0, 0.0, 0.0, 0.0, 0.0, 0.0, 0.0, 0.0, 0.0, 0.0, 0.0, 0.0, 0.0, 0.0, 0.0, 0.0, 0.0, 0.0, 0.0, 0.0, 0.0, 0.0, 0.0, 0.0, 0.0, 0.0, 0.0, 0.0, 0.0, 0.0, 0.0, 0.0, 0.0, 0.0, 0.0, 0.0, 0.0, 0.0, 0.0, 0.0, 0.0, 0.0, 0.0, 0.0, 0.0, 0.0, 0.0, 0.0, 0.0, 0.0, 0.0, 0.0, 0.0, 0.0, 0.0, 0.0, 0.0, 0.0, 0.0, 0.0, 0.0, 0.0, 0.0, 0.0, 0.0, 0.0, 0.0, 0.0, 0.0, 0.0, 0.0, 0.0, 0.0, 0.0, 0.0, 0.0, 0.0, 0.0, 0.0, 0.0, 0.0, 0.0, 0.0, 0.0, 0.0, 0.0, 0.0, 0.0, 0.0, 0.0, 0.0, 0.0, 0.0, 0.0, 0.0, 0.0, 0.0, 0.0, 0.0, 0.0, 0.0, 0.0, 0.0, 0.0, 0.0, 0.0, 0.0, 0.0, 0.0, 0.0, 0.0, 0.0, 0.0, 0.0, 0.0, 0.0, 0.0, 0.0, 0.0, 0.0, 0.0, 0.0, 0.0, 0.0, 0.0, 0.0, 0.0, 0.0, 0.0, 0.0, 0.0, 0.0, 0.0, 0.0, 0.0, 0.0, 0.0, 0.0, 0.0, 0.0, 0.0, 0.0, 0.0, 0.0, 0.0, 0.0, 0.0, 0.0, 0.0, 0.0, 0.0, 0.0, 0.0, 0.0, 0.0, 0.0, 0.0, 0.0, 0.0, 0.0, 0.0, 0.0, 0.0, 0.0, 0.0, 0.0, 0.0, 0.0, 0.0, 0.0, 0.0, 0.0, 0.0, 0.0, 0.0, 0.0, 0.0, 0.0, 0.0, 0.0, 0.0, 0.0, 0.0, 0.0, 0.0, 0.0, 0.0, 0.0, 0.0, 0.0, 0.0, 0.0, 0.0, 0.0, 0.0, 0.0, 0.0, 0.0, 0.0, 0.0, 0.0, 0.0, 0.0, 0.0, 0.0, 0.0, 0.0, 0.0, 0.0, 0.0, 0.0, 0.0, 0.0, 0.0, 0.0, 0.0, 0.0, 0.0, 0.0, 0.0, 0.0, 0.0, 0.0, 0.0, 0.0, 0.0, 0.0, 0.0, 0.0, 0.0, 0.0, 0.0, 0.0, 0.0, 0.0, 0.0, 0.0, 0.0, 0.0, 0.0, 0.0, 0.0, 0.0, 0.0, 0.0, 0.0, 0.0, 0.0, 0.0, 0.0, 0.0, 0.0, 0.0, 0.0, 0.0, 0.0, 0.0, 0.0, 0.0, 0.0, 0.0, 0.0, 0.0, 0.0, 0.0, 0.0, 0.0, 0.0, 0.0, 0.0, 0.0, 0.0, 0.0, 0.0, 0.0, 0.0, 0.0, 0.0, 0.0, 0.0, 0.0, 0.0, 0.0, 0.0, 0.0, 0.0, 0.0, 0.0, 0.0, 0.0, 0.0, 0.0, 0.0, 0.0, 0.0, 0.0, 0.0, 0.0, 0.0, 0.0, 0.0, 0.0, 0.0, 0.0, 0.0, 0.0, 0.0, 0.0, 0.0, 0.0, 0.0, 0.0, 0.0, 0.0, 0.0, 0.0, 0.0, 0.0, 0.0, 0.0, 0.0, 0.0, 0.0, 0.0, 0.0, 0.0, 0.0, 0.0, 0.0, 0.0, 0.0, 0.0, 0.0, 0.0, 0.0, 0.0, 0.0, 0.0, 0.0, 0.0, 0.0, 0.0, 0.0, 0.0, 0.0, 0.0, 0.0, 0.0, 0.0, 0.0, 0.0, 0.0, 0.0, 0.0, 0.0, 0.0, 0.0, 0.0, 0.0, 0.0, 0.0, 0.0, 0.0, 0.0, 0.0, 0.0, 0.0, 0.0, 0.0, 0.0, 0.0, 0.0, 0.0, 0.0, 0.0, 0.0, 0.0, 0.0, 0.0, 0.0, 0.0, 0.0, 0.0, 0.0, 0.0, 0.0, 0.0, 0.0, 0.0, 0.0, 0.0, 0.0, 0.0, 0.0, 0.0, 0.0, 0.0, 0.0, 0.0, 0.0, 0.0, 0.0, 0.0, 0.0, 0.0, 0.0, 0.0, 0.0, 0.0, 0.0, 0.0, 0.0, 0.0, 0.0, 0.0, 0.0, 0.0, 0.0, 0.0, 0.0, 0.0, 0.0, 0.0, 0.0, 0.0, 0.0, 0.0, 0.0, 0.0, 0.0, 0.0, 0.0, 0.0, 0.0, 0.0, 0.0, 0.0, 0.0, 0.0, 0.0, 0.0, 0.0, 0.0, 0.0, 0.0, 0.0, 0.0, 0.0, 0.0, 0.0, 0.0, 0.0, 0.0, 0.0, 0.0, 0.0, 0.0, 0.0, 0.0, 0.0, 0.0, 0.0, 0.0, 0.0, 0.0, 0.0, 0.0, 0.0, 0.0, 0.0, 0.0, 0.0, 0.0, 0.0, 0.0, 0.0, 0.0, 0.0, 0.0, 0.0, 0.0, 0.0, 0.0, 0.0, 0.0, 0.0, 0.0, 0.0, 0.0, 0.0, 0.0, 0.0, 0.0, 0.0, 0.0, 0.0, 0.0, 0.0, 0.0, 0.0, 0.0, 0.0, 0.0, 0.0, 0.0, 0.0, 0.0, 0.0, 0.0, 0.0, 0.0, 0.0, 0.0, 0.0, 0.0, 0.0, 0.0, 0.0, 0.0, 0.0, 0.0, 0.0, 0.0, 0.0, 0.0, 0.0, 0.0, 0.0, 0.0, 0.0, 0.0, 0.0, 0.0, 0.0, 0.0, 0.0, 0.0, 0.0, 0.0, 0.0, 0.0, 0.0, 0.0, 0.0, 0.0, 0.0, 0.0, 0.0, 0.0, 0.0, 0.0, 0.0, 0.0, 0.0, 0.0, 0.0, 0.0, 0.0, 0.0, 0.0, 0.0, 0.0, 0.0, 0.0, 0.0, 0.0, 0.0, 0.0, 0.0, 0.0, 0.0, 0.0, 0.0, 0.0, 0.0, 0.0, 0.0, 0.0, 0.0, 0.0, 0.0, 0.0, 0.0, 0.0, 0.0, 0.0, 0.0, 0.0, 0.0, 0.0, 0.0, 0.0, 0.0, 0.0, 0.0, 0.0, 0.0, 0.0, 0.0, 0.0, 0.0, 0.0, 0.0, 0.0, 0.0, 0.0, 0.0, 0.0, 0.0, 0.0, 0.0, 0.0, 0.0, 0.0, 0.0, 0.0, 0.0, 0.0, 0.0, 0.0, 0.0, 0.0, 0.0, 0.0, 0.0, 0.0, 0.0, 0.0, 0.0, 0.0, 0.0, 0.0, 0.0, 0.0, 0.0, 0.0, 0.0, 0.0, 0.0, 0.0, 0.0, 0.0, 0.0, 0.0, 0.0, 0.0, 0.0, 0.0, 0.0, 0.0, 0.0, 0.0, 0.0, 0.0, 0.0, 0.0, 0.0, 0.0, 0.0, 0.0, 0.0, 0.0, 0.0, 0.0, 0.0, 0.0, 0.0, 0.0, 0.0, 0.0, 0.0, 0.0, 0.0, 0.0, 0.0, 0.0, 0.0, 0.0, 0.0, 0.0, 0.0, 0.0, 0.0, 0.0, 0.0, 0.0, 0.0, 0.0, 0.0, 0.0, 0.0, 0.0, 0.0, 0.0, 0.0, 0.0, 0.0, 0.0, 0.0, 0.0, 0.0, 0.0, 0.0, 0.0, 0.0, 0.0, 0.0, 0.0, 0.0, 0.0, 0.0, 0.0, 0.0, 0.0, 0.0, 0.0, 0.0, 0.0, 0.0, 0.0, 0.0, 0.0, 0.0, 0.0, 0.0, 0.0, 0.0, 0.0, 0.0, 0.0, 0.0, 0.0, 0.0, 0.0, 0.0, 0.0, 0.0, 0.0, 0.0, 0.0, 0.0, 0.0, 0.0, 0.0, 0.0, 0.0, 0.0, 0.0, 0.0, 0.0, 0.0, 0.0, 0.0, 0.0, 0.0, 0.0, 0.0, 0.0, 0.0, 0.0, 0.0, 0.0, 0.0, 0.0, 0.0, 0.0, 0.0, 0.0, 0.0, 0.0, 0.0, 0.0, 0.0, 0.0, 0.0, 0.0, 0.0, 0.0, 0.0, 0.0, 0.0, 0.0, 0.0, 0.0, 0.0, 0.0, 0.0, 0.0, 0.0, 0.0, 0.0, 0.0, 0.0, 0.0, 0.0, 0.0, 0.0, 0.0, 0.0, 0.0, 0.0, 0.0, 0.0, 0.0, 0.0, 0.0, 0.0, 0.0, 0.0, 0.0, 0.0, 0.0, 0.0, 0.0, 0.0, 0.0, 0.0, 0.0, 0.0, 0.0, 0.0, 0.0, 0.0, 0.0, 0.0, 0.0, 0.0, 0.0, 0.0, 0.0, 0.0, 0.0, 0.0, 0.0, 0.0, 0.0, 0.0, 0.0, 0.0, 0.0, 0.0, 0.0, 0.0, 0.0, 0.0, 0.0, 0.0, 0.0, 0.0, 0.0, 0.0, 0.0, 0.0, 0.0, 0.0, 0.0, 0.0, 0.0, 0.0, 0.0, 0.0, 0.0, 0.0, 0.0, 0.0, 0.0, 0.0, 0.0, 0.0, 0.0, 0.0, 0.0, 0.0, 0.0, 0.0, 0.0, 0.0, 0.0, 0.0, 0.0, 0.0, 0.0, 0.0, 0.0, 0.0, 0.0, 0.0, 0.0, 0.0, 0.0, 0.0, 0.0, 0.0, 0.0, 0.0, 0.0, 0.0, 0.0, 0.0, 0.0, 0.0, 0.0, 0.0, 0.0, 0.0, 0.0, 0.0, 0.0, 0.0, 0.0, 0.0, 0.0, 0.0, 0.0, 0.0, 0.0, 0.0, 0.0, 0.0, 0.0, 0.0, 0.0, 0.0, 0.0, 0.0, 0.0, 0.0, 0.0, 0.0, 0.0, 0.0, 0.0, 0.0, 0.0, 0.0, 0.0, 0.0, 0.0, 0.0, 0.0, 0.0, 0.0, 0.0, 0.0, 0.0, 0.0, 0.0, 0.0, 0.0, 0.0, 0.0, 0.0, 0.0, 0.0, 0.0, 0.0, 0.0, 0.0, 0.0, 0.0, 0.0, 0.0, 0.0, 0.0, 0.0, 0.0, 0.0, 0.0, 0.0, 0.0, 0.0, 0.0, 0.0, 0.0, 0.0, 0.0, 0.0, 0.0, 0.0])
me_cube_001.materials.append(mat_material3)
me_cube_001.materials.append(mat_material1)
me_cube_001.materials.append(mat_material2)
me_cube_001.use_remesh_preserve_volume = False
me_cube_001.use_remesh_preserve_attributes = False
me_cube_001.use_mirror_vertex_groups = False
me_cube_001.update()
me_cube_001.normals_split_custom_set([tuple(v) for v in zip(*[iter([-0.9769, 0.0, 0.2139, -0.9168, 0.0, -0.3994, -0.8718, -0.4248, -0.244, -0.7914, -0.5862, 0.1733, -0.9168, 0.0, -0.3994, -0.6282, 0.0, -0.7781, -0.6875, -0.5773, -0.4405, -0.8718, -0.4248, -0.244, -0.7914, -0.5862, 0.1733, -0.8718, -0.4248, -0.244, -0.6875, -0.5773, -0.4405, -0.4369, -0.8944, 0.09565, -0.6901, 0.4248, 0.586, -0.8718, 0.4248, -0.244, -0.8718, -0.4248, -0.244, -0.6901, -0.4248, 0.586, -0.8718, 0.4248, -0.244, -0.6875, 0.5773, -0.4405, -0.6875, -0.5773, -0.4405, -0.8718, -0.4248, -0.244, -0.4405, 0.5774, 0.6875, -0.6901, 0.4248, 0.586, -0.6901, -0.4248, 0.586, -0.4405, -0.5774, 0.6875, -0.6901, -0.4248, 0.586, -0.8718, -0.4248, -0.244, -0.6875, -0.5773, -0.4405, -0.4405, -0.5774, 0.6875, -0.4405, 0.5774, 0.6875, -0.6875, 0.5773, -0.4405, -0.8718, 0.4248, -0.244, -0.6901, 0.4248, 0.586, 0.0, 0.0, -1.0, 0.0, 0.0, -1.0, 0.0, 0.0, -1.0, 0.0, 0.0, -1.0, -0.7994, 0.4248, 0.4248, -0.7994, 0.4248, -0.4248, -0.7994, -0.4248, -0.4248, -0.7994, -0.4248, 0.4248, -0.7994, 0.4248, -0.4248, -0.5774, 0.5774, -0.5773, -0.5774, -0.5774, -0.5774, -0.7994, -0.4248, -0.4248, -0.5774, 0.5773, 0.5773, -0.7994, 0.4248, 0.4248, -0.7994, -0.4248, 0.4248, -0.5774, -0.5773, 0.5773, -0.7994, -0.4248, 0.4248, -0.7994, -0.4248, -0.4248, -0.5774, -0.5774, -0.5774, -0.5774, -0.5773, 0.5773, -0.5774, 0.5773, 0.5773, -0.5774, 0.5774, -0.5773, -0.7994, 0.4248, -0.4248, -0.7994, 0.4248, 0.4248, -0.7994, 0.4248, 0.4248, -0.7994, 0.4248, -0.4248, -0.7994, -0.4248, -0.4248, -0.7994, -0.4248, 0.4248, -0.7994, 0.4248, -0.4248, -0.5774, 0.5774, -0.5774, -0.5774, -0.5774, -0.5774, -0.7994, -0.4248, -0.4248, -0.5774, 0.5773, 0.5773, -0.7994, 0.4248, 0.4248, -0.7994, -0.4248, 0.4248, -0.5774, -0.5773, 0.5773, -0.7994, -0.4248, 0.4248, -0.7994, -0.4248, -0.4248, -0.5774, -0.5774, -0.5774, -0.5774, -0.5773, 0.5773, -0.5774, 0.5773, 0.5773, -0.5774, 0.5774, -0.5774, -0.7994, 0.4248, -0.4248, -0.7994, 0.4248, 0.4248, -0.7994, 0.4248, 0.4248, -0.7994, 0.4248, -0.4248, -0.7994, -0.4248, -0.4248, -0.7994, -0.4248, 0.4248, -0.7994, 0.4248, -0.4248, -0.5774, 0.5773, -0.5773, -0.5774, -0.5773, -0.5773, -0.7994, -0.4248, -0.4248, -0.5773, 0.5774, 0.5774, -0.7994, 0.4248, 0.4248, -0.7994, -0.4248, 0.4248, -0.5773, -0.5774, 0.5774, -0.7994, -0.4248, 0.4248, -0.7994, -0.4248, -0.4248, -0.5774, -0.5773, -0.5773, -0.5773, -0.5774, 0.5774, -0.5773, 0.5774, 0.5774, -0.5774, 0.5773, -0.5773, -0.7994, 0.4248, -0.4248, -0.7994, 0.4248, 0.4248, 0.9769, 2.057e-07, -0.2139, 0.9769, 2.057e-07, -0.2139, 0.9769, 2.057e-07, -0.2139, 0.9769, 2.057e-07, -0.2139, 0.9769, 2.057e-07, -0.2139, 0.9769, 2.057e-07, -0.2139, 0.9769, 2.057e-07, -0.2139, 0.9769, 2.057e-07, -0.2139, 0.2139, -4.371e-08, 0.9769, 0.2139, -4.371e-08, 0.9769, 0.2139, -4.371e-08, 0.9769, 0.2139, -4.371e-08, 0.9769, -0.9769, -1.509e-07, 0.2139, -0.9769, -1.509e-07, 0.2139, -0.9769, -1.509e-07, 0.2139, -0.9769, -1.509e-07, 0.2139, -0.2139, 1.628e-07, -0.9769, -0.2139, 1.628e-07, -0.9769, -0.2139, 1.628e-07, -0.9769, -0.2139, 1.628e-07, -0.9769, 0.0, -1.0, -2.445e-08, 0.0, -1.0, -2.445e-08, 0.0, -1.0, -2.445e-08, 0.0, -1.0, -2.445e-08, -3.583e-08, -1.0, 1.803e-07, -3.583e-08, -1.0, 1.803e-07, -3.583e-08, -1.0, 1.803e-07, -3.583e-08, -1.0, 1.803e-07, 0.0, -1.0, -1.223e-08, 0.0, -1.0, -1.223e-08, 0.0, -1.0, -1.223e-08, 0.0, -1.0, -1.223e-08, 0.0, -1.0, -1.223e-08, 0.0, -1.0, -1.223e-08, -3.583e-08, -1.0, -1.712e-07, -3.583e-08, -1.0, -1.712e-07, -3.583e-08, -1.0, -1.712e-07, -3.583e-08, -1.0, -1.712e-07, 0.9769, -6.757e-08, -0.2139, 0.9769, -6.757e-08, -0.2139, 0.9769, -6.757e-08, -0.2139, 0.9769, -6.757e-08, -0.2139, 0.9769, -6.757e-08, -0.2139, 0.9769, -6.757e-08, -0.2139, 0.9769, -6.757e-08, -0.2139, 0.9769, -6.757e-08, -0.2139, 0.9769, -6.757e-08, -0.2139, 0.9769, 1.727e-06, -0.2139, 0.9769, 1.727e-06, -0.2139, 0.9769, 1.727e-06, -0.2139, 0.9769, 1.727e-06, -0.2139, 0.9769, 0.0, -0.2139, 0.9769, 0.0, -0.2139, 0.9769, 0.0, -0.2139, 0.9769, 0.0, -0.2139, 0.0, -1.0, 0.0, 0.0, -1.0, 0.0, 0.0, -1.0, 0.0, 0.0, -1.0, 0.0, 0.2139, -1.11e-07, 0.9769, 0.2139, -1.11e-07, 0.9769, 0.2139, -1.11e-07, 0.9769, 0.2139, -1.11e-07, 0.9769, 0.2139, -1.11e-07, 0.9769, 0.6998, 0.6977, -0.1532, 0.6998, 0.6977, -0.1532, 0.9769, 0.0, -0.2139, 0.9769, 0.0, -0.2139, 0.6998, 0.6977, -0.1532, 0.6998, 0.6977, -0.1532, -0.4369, 0.8944, 0.09565, -0.4369, 0.8944, 0.09565, 0.9769, 0.0, -0.2139, 0.9769, 0.0, -0.2139, 0.9769, 0.0, -0.2139, 0.9769, 0.0, -0.2139, 1.0, 3.346e-07, 5.981e-06, 1.0, 3.346e-07, 5.981e-06, 1.0, 3.346e-07, 5.981e-06, 1.0, 3.346e-07, 5.981e-06, 1.0, 3.346e-07, 5.981e-06, 1.0, 3.346e-07, 5.981e-06, -1.272e-07, -4.547e-14, 1.0, -1.272e-07, -4.547e-14, 1.0, -1.272e-07, -4.547e-14, 1.0, -1.272e-07, -4.547e-14, 1.0, -1.0, -1.187e-07, -4.187e-07, -1.0, -1.187e-07, -4.187e-07, -1.0, -1.187e-07, -4.187e-07, -1.0, -1.187e-07, -4.187e-07, 1.272e-07, 1.589e-07, -1.0, 1.272e-07, 1.589e-07, -1.0, 1.272e-07, 1.589e-07, -1.0, 1.272e-07, 1.589e-07, -1.0, 0.0, -1.0, 0.0, 0.0, -1.0, 0.0, 0.0, -1.0, 0.0, 0.0, -1.0, 0.0, 0.0, -1.0, -8.559e-08, 0.0, -1.0, -8.559e-08, 0.0, -1.0, -8.559e-08, 0.0, -1.0, -8.559e-08, 0.0, -1.0, 0.0, 0.0, -1.0, 0.0, 0.0, -1.0, 0.0, 0.0, -1.0, 0.0, 0.0, -1.0, 0.0, 0.0, -1.0, 0.0, 0.0, -1.0, 8.559e-08, 0.0, -1.0, 8.559e-08, 0.0, -1.0, 8.559e-08, 0.0, -1.0, 8.559e-08, 1.0, -1.359e-07, 1.004e-05, 1.0, -1.359e-07, 1.004e-05, 1.0, -1.359e-07, 1.004e-05, 1.0, -1.359e-07, 1.004e-05, 1.0, -1.359e-07, 1.004e-05, 1.0, -1.359e-07, 1.004e-05, 1.0, 0.0, 2.051e-07, 1.0, 0.0, 2.051e-07, 1.0, 0.0, 2.051e-07, 1.0, 0.0, 2.051e-07, 0.0, 0.0, -1.0, 0.0, 0.0, -1.0, 0.0, 0.0, -1.0, 0.0, 0.0, -1.0, 1.0, 0.0, 0.0, 1.0, 0.0, 0.0, 1.0, 0.0, 0.0, 1.0, 0.0, 0.0, 1.0, 2.279e-08, 1.795e-07, 1.0, 2.279e-08, 1.795e-07, 1.0, 2.279e-08, 1.795e-07, 1.0, 2.279e-08, 1.795e-07, 0.0, -1.0, 4.227e-08, 0.0, -1.0, 4.227e-08, 0.0, -1.0, 4.227e-08, 0.0, -1.0, 4.227e-08, 0.0, 1.0, -7.547e-10, 0.0, 1.0, -7.547e-10, 0.0, 1.0, -7.547e-10, 0.0, 1.0, -7.547e-10, 0.0, -1.695e-07, 1.0, 0.0, -1.695e-07, 1.0, 0.0, -1.695e-07, 1.0, 0.0, -1.695e-07, 1.0, 1.0, 0.0, -1.031e-07, 1.0, 0.0, -1.031e-07, 1.0, 0.0, -1.031e-07, 1.0, 0.0, -1.031e-07, 1.0, 0.0, -1.031e-07, 1.0, 0.0, -1.031e-07, 1.0, 0.0, -1.031e-07, 1.0, 0.0, -1.031e-07, 1.0, 0.0, -1.031e-07, 1.0, 0.0, -1.031e-07, 1.0, 0.0, -1.031e-07, 1.0, 0.0, -1.031e-07, -4.728e-09, -1.0, 1.715e-07, -4.728e-09, -1.0, 1.715e-07, -4.728e-09, -1.0, 1.715e-07, -4.728e-09, -1.0, 1.715e-07, -4.728e-09, -1.0, 1.715e-07, 4.728e-09, 1.0, -1.523e-07, 4.728e-09, 1.0, -1.523e-07, 4.728e-09, 1.0, -1.523e-07, 4.728e-09, 1.0, -1.523e-07, 4.728e-09, 1.0, -1.523e-07, 1.0, 8.76e-06, 1.695e-07, 1.0, 8.76e-06, 1.695e-07, 1.0, 8.76e-06, 1.695e-07, 1.0, 8.76e-06, 1.695e-07, -4.617e-07, -1.017e-05, 1.0, -4.617e-07, -1.017e-05, 1.0, -4.617e-07, -1.017e-05, 1.0, -4.617e-07, -1.017e-05, 1.0, -1.0, -3.944e-06, -1.134e-07, -1.0, -3.944e-06, -1.134e-07, -1.0, -3.944e-06, -1.134e-07, -1.0, -3.944e-06, -1.134e-07, -0.1776, 1.269e-05, -0.9841, -0.1776, 1.269e-05, -0.9841, -0.1776, 1.269e-05, -0.9841, -0.1776, 1.269e-05, -0.9841, 0.9768, 2.721e-06, -0.214, 0.9768, 2.721e-06, -0.214, 0.9768, 2.721e-06, -0.214, 0.9768, 2.721e-06, -0.214, 0.9769, 1.293e-06, -0.2139, 0.9769, 1.293e-06, -0.2139, 0.9769, 1.293e-06, -0.2139, 0.9769, 1.293e-06, -0.2139, -3.485e-08, -1.0, 3.77e-09, -3.485e-08, -1.0, 3.77e-09, -3.485e-08, -1.0, 3.77e-09, -3.485e-08, -1.0, 3.77e-09, -0.2139, 0.0, -0.9769, -0.2139, 0.0, -0.9769, -0.2139, 0.0, -0.9769, -0.2139, 0.0, -0.9769, 0.2139, -8.282e-07, 0.9769, 0.2139, -8.282e-07, 0.9769, 0.2139, -8.282e-07, 0.9769, 0.2139, -8.282e-07, 0.9769, -0.9769, 0.0, 0.2139, -0.9769, 0.0, 0.2139, -0.9769, 0.0, 0.2139, -0.9769, 0.0, 0.2139, -0.2456, 0.0, 0.9694, -0.2456, 0.0, 0.9694, -0.2456, 0.0, 0.9694, -0.2456, 0.0, 0.9694, 0.2675, -0.4973, -0.8253, -0.5972, 0.5811, -0.5529, -0.3243, 0.7293, -0.6025, 0.007049, -0.6121, -0.7908, 0.405, -0.3695, -0.8363, -0.7398, 0.4075, -0.5353, -0.5972, 0.5811, -0.5529, 0.2675, -0.4973, -0.8253, 0.2291, 0.6293, -0.7426, 0.5185, 0.6293, 0.579, 0.6477, 0.5154, 0.5611, 0.354, 0.5154, -0.7804, -0.5972, 0.5811, -0.5529, -0.3115, 0.5811, 0.7518, -0.04293, 0.7293, 0.6829, -0.3243, 0.7293, -0.6025, 0.4951, 0.2839, -0.8211, 0.7929, 0.2839, 0.5392, 0.8186, 0.2152, 0.5325, 0.5213, 0.2152, -0.8258, 0.354, 0.5154, -0.7804, 0.6477, 0.5154, 0.5611, 0.7184, 0.4238, 0.5516, 0.4222, 0.4239, -0.8013, -0.3243, 0.7293, -0.6025, -0.04293, 0.7293, 0.6829, 0.2829, 0.7344, 0.6169, -0.0007559, 0.7344, -0.6787, 0.5213, 0.2152, -0.8258, 0.8186, 0.2152, 0.5325, 0.8428, 0.1277, 0.5229, 0.5472, 0.1277, -0.8272, -0.8393, 0.2119, -0.5007, -0.5533, 0.2119, 0.8056, -0.4485, 0.4076, 0.7955, -0.7398, 0.4075, -0.5353, 0.4222, 0.4239, -0.8013, 0.7184, 0.4238, 0.5516, 0.7619, 0.3499, 0.5451, 0.4645, 0.3499, -0.8135, -0.0007559, 0.7344, -0.6787, 0.2829, 0.7344, 0.6169, 0.5185, 0.6293, 0.579, 0.2291, 0.6293, -0.7426, 0.5472, 0.1277, -0.8272, 0.8428, 0.1277, 0.5229, 0.8681, -0.1701, 0.4663, 0.5938, -0.1701, -0.7864, -0.7398, 0.4075, -0.5353, -0.4485, 0.4076, 0.7955, -0.3115, 0.5811, 0.7518, -0.5972, 0.5811, -0.5529, 0.4645, 0.3499, -0.8135, 0.7619, 0.3499, 0.5451, 0.7929, 0.2839, 0.5392, 0.4951, 0.2839, -0.8211, -0.4994, -0.5742, -0.6488, -0.6276, -0.4855, -0.6086, -0.3158, -0.4855, 0.8152, -0.1827, -0.5742, 0.7981, 0.2675, -0.4973, -0.8253, 0.007049, -0.6121, -0.7908, 0.3368, -0.612, 0.7155, 0.5878, -0.4973, 0.6381, -0.7778, -0.2752, -0.565, -0.8012, -0.208, -0.5611, -0.4936, -0.208, 0.8445, -0.4706, -0.2752, 0.8383, -0.6276, -0.4855, -0.6086, -0.7011, -0.4063, -0.586, -0.3922, -0.4063, 0.8253, -0.3158, -0.4855, 0.8152, 0.007049, -0.6121, -0.7908, -0.2851, -0.6411, -0.7126, 0.03876, -0.6411, 0.7665, 0.3368, -0.612, 0.7155, -0.8012, -0.208, -0.5611, -0.8182, -0.1219, -0.5619, -0.5085, -0.1219, 0.8524, -0.4936, -0.208, 0.8445, -0.35, -0.8072, -0.4753, 0.405, -0.3695, -0.8363, 0.7174, -0.3695, 0.5906, -0.1194, -0.8072, 0.578, -0.7011, -0.4063, -0.586, -0.7466, -0.3382, -0.5728, -0.439, -0.3383, 0.8324, -0.3922, -0.4063, 0.8253, -0.2851, -0.6411, -0.7126, -0.4994, -0.5742, -0.6488, -0.1827, -0.5742, 0.7981, 0.03876, -0.6411, 0.7665, -0.8182, -0.1219, -0.5619, -0.2981, -0.8182, -0.4916, -0.0654, -0.8182, 0.5712, -0.5085, -0.1219, 0.8524, 0.405, -0.3695, -0.8363, 0.2675, -0.4973, -0.8253, 0.5878, -0.4973, 0.6381, 0.7174, -0.3695, 0.5906, -0.7466, -0.3382, -0.5728, -0.7778, -0.2752, -0.565, -0.4706, -0.2752, 0.8383, -0.439, -0.3383, 0.8324, 0.6477, 0.5154, 0.5611, 0.5185, 0.6293, 0.579, -0.1827, -0.5742, 0.7981, -0.3158, -0.4855, 0.8152, -0.35, -0.8072, -0.4753, -0.8393, 0.2119, -0.5007, -0.7398, 0.4075, -0.5353, 0.405, -0.3695, -0.8363, 0.7184, 0.4238, 0.5516, 0.6477, 0.5154, 0.5611, -0.3158, -0.4855, 0.8152, -0.3922, -0.4063, 0.8253, -0.3243, 0.7293, -0.6025, -0.0007559, 0.7344, -0.6787, -0.2851, -0.6411, -0.7126, 0.007049, -0.6121, -0.7908, 0.7619, 0.3499, 0.5451, 0.7184, 0.4238, 0.5516, -0.3922, -0.4063, 0.8253, -0.439, -0.3383, 0.8324, -0.0007559, 0.7344, -0.6787, 0.2291, 0.6293, -0.7426, -0.4994, -0.5742, -0.6488, -0.2851, -0.6411, -0.7126, 0.7929, 0.2839, 0.5392, 0.7619, 0.3499, 0.5451, -0.439, -0.3383, 0.8324, -0.4706, -0.2752, 0.8383, 0.2291, 0.6293, -0.7426, 0.354, 0.5154, -0.7804, -0.6276, -0.4855, -0.6086, -0.4994, -0.5742, -0.6488, -0.5533, 0.2119, 0.8056, -0.8393, 0.2119, -0.5007, -0.35, -0.8072, -0.4753, -0.1194, -0.8072, 0.578, 0.8186, 0.2152, 0.5325, 0.7929, 0.2839, 0.5392, -0.4706, -0.2752, 0.8383, -0.4936, -0.208, 0.8445, 0.354, 0.5154, -0.7804, 0.4222, 0.4239, -0.8013, -0.7011, -0.4063, -0.586, -0.6276, -0.4855, -0.6086, 0.8428, 0.1277, 0.5229, 0.8186, 0.2152, 0.5325, -0.4936, -0.208, 0.8445, -0.5085, -0.1219, 0.8524, 0.4222, 0.4239, -0.8013, 0.4645, 0.3499, -0.8135, -0.7466, -0.3382, -0.5728, -0.7011, -0.4063, -0.586, 0.5938, -0.1701, -0.7864, 0.8681, -0.1701, 0.4663, -0.0654, -0.8182, 0.5712, -0.2981, -0.8182, -0.4916, 0.8681, -0.1701, 0.4663, 0.8428, 0.1277, 0.5229, -0.5085, -0.1219, 0.8524, -0.0654, -0.8182, 0.5712, 0.4645, 0.3499, -0.8135, 0.4951, 0.2839, -0.8211, -0.7778, -0.2752, -0.565, -0.7466, -0.3382, -0.5728, 0.4951, 0.2839, -0.8211, 0.5213, 0.2152, -0.8258, -0.8012, -0.208, -0.5611, -0.7778, -0.2752, -0.565, 0.5213, 0.2152, -0.8258, 0.5472, 0.1277, -0.8272, -0.8182, -0.1219, -0.5619, -0.8012, -0.208, -0.5611, -0.4485, 0.4076, 0.7955, -0.5533, 0.2119, 0.8056, -0.1194, -0.8072, 0.578, 0.7174, -0.3695, 0.5906, 0.5472, 0.1277, -0.8272, 0.5938, -0.1701, -0.7864, -0.2981, -0.8182, -0.4916, -0.8182, -0.1219, -0.5619, -0.3115, 0.5811, 0.7518, -0.4485, 0.4076, 0.7955, 0.7174, -0.3695, 0.5906, 0.5878, -0.4973, 0.6381, -0.04293, 0.7293, 0.6829, -0.3115, 0.5811, 0.7518, 0.5878, -0.4973, 0.6381, 0.3368, -0.612, 0.7155, 0.2829, 0.7344, 0.6169, -0.04293, 0.7293, 0.6829, 0.3368, -0.612, 0.7155, 0.03876, -0.6411, 0.7665, 0.5185, 0.6293, 0.579, 0.2829, 0.7344, 0.6169, 0.03876, -0.6411, 0.7665, -0.1827, -0.5742, 0.7981, 0.2675, -0.4973, -0.8253, -0.5972, 0.5811, -0.5529, -0.3243, 0.7293, -0.6025, 0.007048, -0.6121, -0.7908, 0.405, -0.3695, -0.8363, -0.7398, 0.4075, -0.5354, -0.5972, 0.5811, -0.5529, 0.2675, -0.4973, -0.8253, 0.2291, 0.6293, -0.7426, 0.5185, 0.6293, 0.579, 0.6477, 0.5154, 0.5611, 0.354, 0.5154, -0.7804, -0.5972, 0.5811, -0.5529, -0.3115, 0.5811, 0.7518, -0.04293, 0.7293, 0.6829, -0.3243, 0.7293, -0.6025, 0.4951, 0.2839, -0.8211, 0.7929, 0.2839, 0.5392, 0.8186, 0.2152, 0.5325, 0.5213, 0.2152, -0.8258, 0.354, 0.5154, -0.7804, 0.6477, 0.5154, 0.5611, 0.7184, 0.4238, 0.5516, 0.4222, 0.4239, -0.8013, -0.3243, 0.7293, -0.6025, -0.04293, 0.7293, 0.6829, 0.2829, 0.7344, 0.6169, -0.0007529, 0.7344, -0.6787, 0.5213, 0.2152, -0.8258, 0.8186, 0.2152, 0.5325, 0.8428, 0.1277, 0.5229, 0.5472, 0.1277, -0.8272, -0.8393, 0.2119, -0.5007, -0.5533, 0.2119, 0.8056, -0.4485, 0.4076, 0.7955, -0.7398, 0.4075, -0.5354, 0.4222, 0.4239, -0.8013, 0.7184, 0.4238, 0.5516, 0.7619, 0.3499, 0.5451, 0.4645, 0.3499, -0.8135, -0.0007529, 0.7344, -0.6787, 0.2829, 0.7344, 0.6169, 0.5185, 0.6293, 0.579, 0.2291, 0.6293, -0.7426, 0.5472, 0.1277, -0.8272, 0.8428, 0.1277, 0.5229, 0.8681, -0.1701, 0.4663, 0.5938, -0.1701, -0.7864, -0.7398, 0.4075, -0.5354, -0.4485, 0.4076, 0.7955, -0.3115, 0.5811, 0.7518, -0.5972, 0.5811, -0.5529, 0.4645, 0.3499, -0.8135, 0.7619, 0.3499, 0.5451, 0.7929, 0.2839, 0.5392, 0.4951, 0.2839, -0.8211, -0.4995, -0.5742, -0.6488, -0.6276, -0.4855, -0.6086, -0.3158, -0.4855, 0.8152, -0.1827, -0.5742, 0.7981, 0.2675, -0.4973, -0.8253, 0.007048, -0.6121, -0.7908, 0.3368, -0.612, 0.7155, 0.5879, -0.4973, 0.6381, -0.7778, -0.2752, -0.565, -0.8012, -0.208, -0.5611, -0.4936, -0.208, 0.8445, -0.4706, -0.2752, 0.8383, -0.6276, -0.4855, -0.6086, -0.7011, -0.4063, -0.586, -0.3922, -0.4063, 0.8253, -0.3158, -0.4855, 0.8152, 0.007048, -0.6121, -0.7908, -0.2851, -0.6411, -0.7126, 0.03876, -0.6411, 0.7665, 0.3368, -0.612, 0.7155, -0.8012, -0.208, -0.5611, -0.8182, -0.1219, -0.5619, -0.5085, -0.1219, 0.8524, -0.4936, -0.208, 0.8445, -0.35, -0.8072, -0.4753, 0.405, -0.3695, -0.8363, 0.7174, -0.3695, 0.5906, -0.1194, -0.8072, 0.578, -0.7011, -0.4063, -0.586, -0.7466, -0.3383, -0.5728, -0.439, -0.3383, 0.8324, -0.3922, -0.4063, 0.8253, -0.2851, -0.6411, -0.7126, -0.4995, -0.5742, -0.6488, -0.1827, -0.5742, 0.7981, 0.03876, -0.6411, 0.7665, -0.8182, -0.1219, -0.5619, -0.2981, -0.8182, -0.4916, -0.0654, -0.8182, 0.5712, -0.5085, -0.1219, 0.8524, 0.405, -0.3695, -0.8363, 0.2675, -0.4973, -0.8253, 0.5879, -0.4973, 0.6381, 0.7174, -0.3695, 0.5906, -0.7466, -0.3383, -0.5728, -0.7778, -0.2752, -0.565, -0.4706, -0.2752, 0.8383, -0.439, -0.3383, 0.8324, 0.6477, 0.5154, 0.5611, 0.5185, 0.6293, 0.579, -0.1827, -0.5742, 0.7981, -0.3158, -0.4855, 0.8152, -0.35, -0.8072, -0.4753, -0.8393, 0.2119, -0.5007, -0.7398, 0.4075, -0.5354, 0.405, -0.3695, -0.8363, 0.7184, 0.4238, 0.5516, 0.6477, 0.5154, 0.5611, -0.3158, -0.4855, 0.8152, -0.3922, -0.4063, 0.8253, -0.3243, 0.7293, -0.6025, -0.0007529, 0.7344, -0.6787, -0.2851, -0.6411, -0.7126, 0.007048, -0.6121, -0.7908, 0.7619, 0.3499, 0.5451, 0.7184, 0.4238, 0.5516, -0.3922, -0.4063, 0.8253, -0.439, -0.3383, 0.8324, -0.0007529, 0.7344, -0.6787, 0.2291, 0.6293, -0.7426, -0.4995, -0.5742, -0.6488, -0.2851, -0.6411, -0.7126, 0.7929, 0.2839, 0.5392, 0.7619, 0.3499, 0.5451, -0.439, -0.3383, 0.8324, -0.4706, -0.2752, 0.8383, 0.2291, 0.6293, -0.7426, 0.354, 0.5154, -0.7804, -0.6276, -0.4855, -0.6086, -0.4995, -0.5742, -0.6488, -0.5533, 0.2119, 0.8056, -0.8393, 0.2119, -0.5007, -0.35, -0.8072, -0.4753, -0.1194, -0.8072, 0.578, 0.8186, 0.2152, 0.5325, 0.7929, 0.2839, 0.5392, -0.4706, -0.2752, 0.8383, -0.4936, -0.208, 0.8445, 0.354, 0.5154, -0.7804, 0.4222, 0.4239, -0.8013, -0.7011, -0.4063, -0.586, -0.6276, -0.4855, -0.6086, 0.8428, 0.1277, 0.5229, 0.8186, 0.2152, 0.5325, -0.4936, -0.208, 0.8445, -0.5085, -0.1219, 0.8524, 0.4222, 0.4239, -0.8013, 0.4645, 0.3499, -0.8135, -0.7466, -0.3383, -0.5728, -0.7011, -0.4063, -0.586, 0.5938, -0.1701, -0.7864, 0.8681, -0.1701, 0.4663, -0.0654, -0.8182, 0.5712, -0.2981, -0.8182, -0.4916, 0.8681, -0.1701, 0.4663, 0.8428, 0.1277, 0.5229, -0.5085, -0.1219, 0.8524, -0.0654, -0.8182, 0.5712, 0.4645, 0.3499, -0.8135, 0.4951, 0.2839, -0.8211, -0.7778, -0.2752, -0.565, -0.7466, -0.3383, -0.5728, 0.4951, 0.2839, -0.8211, 0.5213, 0.2152, -0.8258, -0.8012, -0.208, -0.5611, -0.7778, -0.2752, -0.565, 0.5213, 0.2152, -0.8258, 0.5472, 0.1277, -0.8272, -0.8182, -0.1219, -0.5619, -0.8012, -0.208, -0.5611, -0.4485, 0.4076, 0.7955, -0.5533, 0.2119, 0.8056, -0.1194, -0.8072, 0.578, 0.7174, -0.3695, 0.5906, 0.5472, 0.1277, -0.8272, 0.5938, -0.1701, -0.7864, -0.2981, -0.8182, -0.4916, -0.8182, -0.1219, -0.5619, -0.3115, 0.5811, 0.7518, -0.4485, 0.4076, 0.7955, 0.7174, -0.3695, 0.5906, 0.5879, -0.4973, 0.6381, -0.04293, 0.7293, 0.6829, -0.3115, 0.5811, 0.7518, 0.5879, -0.4973, 0.6381, 0.3368, -0.612, 0.7155, 0.2829, 0.7344, 0.6169, -0.04293, 0.7293, 0.6829, 0.3368, -0.612, 0.7155, 0.03876, -0.6411, 0.7665, 0.5185, 0.6293, 0.579, 0.2829, 0.7344, 0.6169, 0.03876, -0.6411, 0.7665, -0.1827, -0.5742, 0.7981, 1.0, 1.65e-06, -1.031e-07, 1.0, 1.65e-06, -1.031e-07, 1.0, 1.65e-06, -1.031e-07, 1.0, 1.65e-06, -1.031e-07, 0.0, -1.0, 2.947e-14, 0.0, -1.0, 2.947e-14, 0.0, -1.0, 2.947e-14, 0.0, -1.0, 2.947e-14, 0.0, 0.0, 1.0, 0.0, 0.0, 1.0, 0.0, 0.0, 1.0, 0.0, 0.0, 1.0, -1.0, -6.186e-07, 5.155e-08, -1.0, -6.186e-07, 5.155e-08, -1.0, -6.186e-07, 5.155e-08, -1.0, -6.186e-07, 5.155e-08, 0.4378, -0.4973, -0.749, -0.4651, 0.5811, -0.6678, -0.188, 0.7293, -0.6579, 0.176, -0.612, -0.771, 0.5745, -0.3695, -0.7304, -0.6082, 0.4075, -0.6812, -0.4651, 0.5811, -0.6678, 0.4378, -0.4973, -0.749, 0.3827, 0.6293, -0.6765, 0.3826, 0.6293, 0.6765, 0.5127, 0.5154, 0.6866, 0.5127, 0.5154, -0.6866, -0.4651, 0.5811, -0.6678, -0.4652, 0.5811, 0.6678, -0.188, 0.7293, 0.6579, -0.188, 0.7293, -0.6579, 0.6593, 0.2839, -0.6963, 0.6593, 0.2839, 0.6963, 0.6858, 0.2152, 0.6952, 0.6858, 0.2152, -0.6952, 0.5127, 0.5154, -0.6866, 0.5127, 0.5154, 0.6866, 0.5838, 0.4239, 0.6925, 0.5838, 0.4239, -0.6925, -0.188, 0.7293, -0.6579, -0.188, 0.7293, 0.6579, 0.1444, 0.7344, 0.6632, 0.1444, 0.7344, -0.6631, 0.6858, 0.2152, -0.6952, 0.6858, 0.2152, 0.6952, 0.7114, 0.1277, 0.6911, 0.7114, 0.1277, -0.6911, -0.7128, 0.2119, -0.6686, -0.7128, 0.2119, 0.6686, -0.6082, 0.4075, 0.6812, -0.6082, 0.4075, -0.6812, 0.5838, 0.4239, -0.6925, 0.5838, 0.4239, 0.6925, 0.6277, 0.3499, 0.6954, 0.6277, 0.3499, -0.6954, 0.1444, 0.7344, -0.6631, 0.1444, 0.7344, 0.6632, 0.3826, 0.6293, 0.6765, 0.3827, 0.6293, -0.6765, 0.7114, 0.1277, -0.6911, 0.7114, 0.1277, 0.6911, 0.7483, -0.1701, 0.6412, 0.7483, -0.1701, -0.6412, -0.6082, 0.4075, -0.6812, -0.6082, 0.4075, 0.6812, -0.4652, 0.5811, 0.6678, -0.4651, 0.5811, -0.6678, 0.6277, 0.3499, -0.6954, 0.6277, 0.3499, 0.6954, 0.6593, 0.2839, 0.6963, 0.6593, 0.2839, -0.6963, -0.3491, -0.5742, -0.7406, -0.4829, -0.4855, -0.7288, -0.4829, -0.4855, 0.7288, -0.3491, -0.5742, 0.7406, 0.4378, -0.4973, -0.749, 0.176, -0.612, -0.771, 0.1759, -0.612, 0.771, 0.4378, -0.4973, 0.749, -0.639, -0.2752, -0.7183, -0.6627, -0.208, -0.7194, -0.6627, -0.208, 0.7194, -0.639, -0.2752, 0.7183, -0.4829, -0.4855, -0.7288, -0.5596, -0.4063, -0.7224, -0.5596, -0.4063, 0.7224, -0.4829, -0.4855, 0.7288, 0.176, -0.612, -0.771, -0.1261, -0.6411, -0.7571, -0.1261, -0.6411, 0.757, 0.1759, -0.612, 0.771, -0.6627, -0.208, -0.7194, -0.6791, -0.1219, -0.7239, -0.6791, -0.1219, 0.7239, -0.6627, -0.208, 0.7194, -0.2404, -0.8072, -0.5391, 0.5745, -0.3695, -0.7304, 0.5745, -0.3695, 0.7303, -0.2403, -0.8073, 0.539, -0.5596, -0.4063, -0.7224, -0.6069, -0.3383, -0.7192, -0.6069, -0.3383, 0.7192, -0.5596, -0.4063, 0.7224, -0.1261, -0.6411, -0.7571, -0.3491, -0.5742, -0.7406, -0.3491, -0.5742, 0.7406, -0.1261, -0.6411, 0.757, -0.6791, -0.1219, -0.7239, -0.186, -0.8182, -0.544, -0.186, -0.8182, 0.544, -0.6791, -0.1219, 0.7239, 0.5745, -0.3695, -0.7304, 0.4378, -0.4973, -0.749, 0.4378, -0.4973, 0.749, 0.5745, -0.3695, 0.7303, -0.6069, -0.3383, -0.7192, -0.639, -0.2752, -0.7183, -0.639, -0.2752, 0.7183, -0.6069, -0.3383, 0.7192, 0.5127, 0.5154, 0.6866, 0.3826, 0.6293, 0.6765, -0.3491, -0.5742, 0.7406, -0.4829, -0.4855, 0.7288, -0.2404, -0.8072, -0.5391, -0.7128, 0.2119, -0.6686, -0.6082, 0.4075, -0.6812, 0.5745, -0.3695, -0.7304, 0.5838, 0.4239, 0.6925, 0.5127, 0.5154, 0.6866, -0.4829, -0.4855, 0.7288, -0.5596, -0.4063, 0.7224, -0.188, 0.7293, -0.6579, 0.1444, 0.7344, -0.6631, -0.1261, -0.6411, -0.7571, 0.176, -0.612, -0.771, 0.6277, 0.3499, 0.6954, 0.5838, 0.4239, 0.6925, -0.5596, -0.4063, 0.7224, -0.6069, -0.3383, 0.7192, 0.1444, 0.7344, -0.6631, 0.3827, 0.6293, -0.6765, -0.3491, -0.5742, -0.7406, -0.1261, -0.6411, -0.7571, 0.6593, 0.2839, 0.6963, 0.6277, 0.3499, 0.6954, -0.6069, -0.3383, 0.7192, -0.639, -0.2752, 0.7183, 0.3827, 0.6293, -0.6765, 0.5127, 0.5154, -0.6866, -0.4829, -0.4855, -0.7288, -0.3491, -0.5742, -0.7406, -0.7128, 0.2119, 0.6686, -0.7128, 0.2119, -0.6686, -0.2404, -0.8072, -0.5391, -0.2403, -0.8073, 0.539, 0.6858, 0.2152, 0.6952, 0.6593, 0.2839, 0.6963, -0.639, -0.2752, 0.7183, -0.6627, -0.208, 0.7194, 0.5127, 0.5154, -0.6866, 0.5838, 0.4239, -0.6925, -0.5596, -0.4063, -0.7224, -0.4829, -0.4855, -0.7288, 0.7114, 0.1277, 0.6911, 0.6858, 0.2152, 0.6952, -0.6627, -0.208, 0.7194, -0.6791, -0.1219, 0.7239, 0.5838, 0.4239, -0.6925, 0.6277, 0.3499, -0.6954, -0.6069, -0.3383, -0.7192, -0.5596, -0.4063, -0.7224, 0.7483, -0.1701, -0.6412, 0.7483, -0.1701, 0.6412, -0.186, -0.8182, 0.544, -0.186, -0.8182, -0.544, 0.7483, -0.1701, 0.6412, 0.7114, 0.1277, 0.6911, -0.6791, -0.1219, 0.7239, -0.186, -0.8182, 0.544, 0.6277, 0.3499, -0.6954, 0.6593, 0.2839, -0.6963, -0.639, -0.2752, -0.7183, -0.6069, -0.3383, -0.7192, 0.6593, 0.2839, -0.6963, 0.6858, 0.2152, -0.6952, -0.6627, -0.208, -0.7194, -0.639, -0.2752, -0.7183, 0.6858, 0.2152, -0.6952, 0.7114, 0.1277, -0.6911, -0.6791, -0.1219, -0.7239, -0.6627, -0.208, -0.7194, -0.6082, 0.4075, 0.6812, -0.7128, 0.2119, 0.6686, -0.2403, -0.8073, 0.539, 0.5745, -0.3695, 0.7303, 0.7114, 0.1277, -0.6911, 0.7483, -0.1701, -0.6412, -0.186, -0.8182, -0.544, -0.6791, -0.1219, -0.7239, -0.4652, 0.5811, 0.6678, -0.6082, 0.4075, 0.6812, 0.5745, -0.3695, 0.7303, 0.4378, -0.4973, 0.749, -0.188, 0.7293, 0.6579, -0.4652, 0.5811, 0.6678, 0.4378, -0.4973, 0.749, 0.1759, -0.612, 0.771, 0.1444, 0.7344, 0.6632, -0.188, 0.7293, 0.6579, 0.1759, -0.612, 0.771, -0.1261, -0.6411, 0.757, 0.3826, 0.6293, 0.6765, 0.1444, 0.7344, 0.6632, -0.1261, -0.6411, 0.757, -0.3491, -0.5742, 0.7406, 0.4377, -0.4973, -0.749, -0.4652, 0.5811, -0.6678, -0.188, 0.7293, -0.6579, 0.176, -0.612, -0.771, 0.5745, -0.3695, -0.7304, -0.6083, 0.4075, -0.6811, -0.4652, 0.5811, -0.6678, 0.4377, -0.4973, -0.749, 0.3827, 0.6293, -0.6765, 0.3826, 0.6293, 0.6765, 0.5127, 0.5154, 0.6866, 0.5127, 0.5155, -0.6866, -0.4652, 0.5811, -0.6678, -0.4651, 0.5811, 0.6678, -0.188, 0.7293, 0.6579, -0.188, 0.7293, -0.6579, 0.6593, 0.2839, -0.6962, 0.6593, 0.2839, 0.6963, 0.6858, 0.2152, 0.6952, 0.6858, 0.2152, -0.6952, 0.5127, 0.5155, -0.6866, 0.5127, 0.5154, 0.6866, 0.5838, 0.4238, 0.6925, 0.5838, 0.4239, -0.6925, -0.188, 0.7293, -0.6579, -0.188, 0.7293, 0.6579, 0.1444, 0.7344, 0.6632, 0.1444, 0.7344, -0.6631, 0.6858, 0.2152, -0.6952, 0.6858, 0.2152, 0.6952, 0.7114, 0.1277, 0.6911, 0.7114, 0.1277, -0.6911, -0.7128, 0.2119, -0.6686, -0.7128, 0.2119, 0.6686, -0.6082, 0.4075, 0.6812, -0.6083, 0.4075, -0.6811, 0.5838, 0.4239, -0.6925, 0.5838, 0.4238, 0.6925, 0.6277, 0.3499, 0.6954, 0.6278, 0.3499, -0.6953, 0.1444, 0.7344, -0.6631, 0.1444, 0.7344, 0.6632, 0.3826, 0.6293, 0.6765, 0.3827, 0.6293, -0.6765, 0.7114, 0.1277, -0.6911, 0.7114, 0.1277, 0.6911, 0.7483, -0.1701, 0.6412, 0.7483, -0.1701, -0.6412, -0.6083, 0.4075, -0.6811, -0.6082, 0.4075, 0.6812, -0.4651, 0.5811, 0.6678, -0.4652, 0.5811, -0.6678, 0.6278, 0.3499, -0.6953, 0.6277, 0.3499, 0.6954, 0.6593, 0.2839, 0.6963, 0.6593, 0.2839, -0.6962, -0.3491, -0.5742, -0.7406, -0.4829, -0.4855, -0.7288, -0.4829, -0.4855, 0.7288, -0.3491, -0.5742, 0.7406, 0.4377, -0.4973, -0.749, 0.176, -0.612, -0.771, 0.176, -0.612, 0.771, 0.4378, -0.4973, 0.749, -0.639, -0.2752, -0.7183, -0.6627, -0.208, -0.7194, -0.6627, -0.208, 0.7194, -0.639, -0.2752, 0.7183, -0.4829, -0.4855, -0.7288, -0.5596, -0.4063, -0.7224, -0.5596, -0.4063, 0.7224, -0.4829, -0.4855, 0.7288, 0.176, -0.612, -0.771, -0.1261, -0.6411, -0.7571, -0.1261, -0.6411, 0.757, 0.176, -0.612, 0.771, -0.6627, -0.208, -0.7194, -0.6791, -0.1219, -0.7239, -0.6791, -0.1219, 0.7239, -0.6627, -0.208, 0.7194, -0.2403, -0.8072, -0.5391, 0.5745, -0.3695, -0.7304, 0.5745, -0.3695, 0.7303, -0.2403, -0.8073, 0.539, -0.5596, -0.4063, -0.7224, -0.6068, -0.3383, -0.7193, -0.6068, -0.3383, 0.7192, -0.5596, -0.4063, 0.7224, -0.1261, -0.6411, -0.7571, -0.3491, -0.5742, -0.7406, -0.3491, -0.5742, 0.7406, -0.1261, -0.6411, 0.757, -0.6791, -0.1219, -0.7239, -0.186, -0.8182, -0.544, -0.186, -0.8182, 0.544, -0.6791, -0.1219, 0.7239, 0.5745, -0.3695, -0.7304, 0.4377, -0.4973, -0.749, 0.4378, -0.4973, 0.749, 0.5745, -0.3695, 0.7303, -0.6068, -0.3383, -0.7193, -0.639, -0.2752, -0.7183, -0.639, -0.2752, 0.7183, -0.6068, -0.3383, 0.7192, 0.5127, 0.5154, 0.6866, 0.3826, 0.6293, 0.6765, -0.3491, -0.5742, 0.7406, -0.4829, -0.4855, 0.7288, -0.2403, -0.8072, -0.5391, -0.7128, 0.2119, -0.6686, -0.6083, 0.4075, -0.6811, 0.5745, -0.3695, -0.7304, 0.5838, 0.4238, 0.6925, 0.5127, 0.5154, 0.6866, -0.4829, -0.4855, 0.7288, -0.5596, -0.4063, 0.7224, -0.188, 0.7293, -0.6579, 0.1444, 0.7344, -0.6631, -0.1261, -0.6411, -0.7571, 0.176, -0.612, -0.771, 0.6277, 0.3499, 0.6954, 0.5838, 0.4238, 0.6925, -0.5596, -0.4063, 0.7224, -0.6068, -0.3383, 0.7192, 0.1444, 0.7344, -0.6631, 0.3827, 0.6293, -0.6765, -0.3491, -0.5742, -0.7406, -0.1261, -0.6411, -0.7571, 0.6593, 0.2839, 0.6963, 0.6277, 0.3499, 0.6954, -0.6068, -0.3383, 0.7192, -0.639, -0.2752, 0.7183, 0.3827, 0.6293, -0.6765, 0.5127, 0.5155, -0.6866, -0.4829, -0.4855, -0.7288, -0.3491, -0.5742, -0.7406, -0.7128, 0.2119, 0.6686, -0.7128, 0.2119, -0.6686, -0.2403, -0.8072, -0.5391, -0.2403, -0.8073, 0.539, 0.6858, 0.2152, 0.6952, 0.6593, 0.2839, 0.6963, -0.639, -0.2752, 0.7183, -0.6627, -0.208, 0.7194, 0.5127, 0.5155, -0.6866, 0.5838, 0.4239, -0.6925, -0.5596, -0.4063, -0.7224, -0.4829, -0.4855, -0.7288, 0.7114, 0.1277, 0.6911, 0.6858, 0.2152, 0.6952, -0.6627, -0.208, 0.7194, -0.6791, -0.1219, 0.7239, 0.5838, 0.4239, -0.6925, 0.6278, 0.3499, -0.6953, -0.6068, -0.3383, -0.7193, -0.5596, -0.4063, -0.7224, 0.7483, -0.1701, -0.6412, 0.7483, -0.1701, 0.6412, -0.186, -0.8182, 0.544, -0.186, -0.8182, -0.544, 0.7483, -0.1701, 0.6412, 0.7114, 0.1277, 0.6911, -0.6791, -0.1219, 0.7239, -0.186, -0.8182, 0.544, 0.6278, 0.3499, -0.6953, 0.6593, 0.2839, -0.6962, -0.639, -0.2752, -0.7183, -0.6068, -0.3383, -0.7193, 0.6593, 0.2839, -0.6962, 0.6858, 0.2152, -0.6952, -0.6627, -0.208, -0.7194, -0.639, -0.2752, -0.7183, 0.6858, 0.2152, -0.6952, 0.7114, 0.1277, -0.6911, -0.6791, -0.1219, -0.7239, -0.6627, -0.208, -0.7194, -0.6082, 0.4075, 0.6812, -0.7128, 0.2119, 0.6686, -0.2403, -0.8073, 0.539, 0.5745, -0.3695, 0.7303, 0.7114, 0.1277, -0.6911, 0.7483, -0.1701, -0.6412, -0.186, -0.8182, -0.544, -0.6791, -0.1219, -0.7239, -0.4651, 0.5811, 0.6678, -0.6082, 0.4075, 0.6812, 0.5745, -0.3695, 0.7303, 0.4378, -0.4973, 0.749, -0.188, 0.7293, 0.6579, -0.4651, 0.5811, 0.6678, 0.4378, -0.4973, 0.749, 0.176, -0.612, 0.771, 0.1444, 0.7344, 0.6632, -0.188, 0.7293, 0.6579, 0.176, -0.612, 0.771, -0.1261, -0.6411, 0.757, 0.3826, 0.6293, 0.6765, 0.1444, 0.7344, 0.6632, -0.1261, -0.6411, 0.757, -0.3491, -0.5742, 0.7406, 0.4378, -0.4973, -0.749, -0.4651, 0.5811, -0.6678, -0.188, 0.7293, -0.6579, 0.176, -0.612, -0.771, 0.5745, -0.3695, -0.7304, -0.6082, 0.4075, -0.6812, -0.4651, 0.5811, -0.6678, 0.4378, -0.4973, -0.749, 0.3826, 0.6293, -0.6765, 0.3826, 0.6293, 0.6765, 0.5127, 0.5154, 0.6866, 0.5127, 0.5154, -0.6866, -0.4651, 0.5811, -0.6678, -0.4651, 0.5811, 0.6678, -0.188, 0.7293, 0.6579, -0.188, 0.7293, -0.6579, 0.6592, 0.2839, -0.6963, 0.6593, 0.2839, 0.6963, 0.6858, 0.2152, 0.6952, 0.6858, 0.2152, -0.6952, 0.5127, 0.5154, -0.6866, 0.5127, 0.5154, 0.6866, 0.5838, 0.4239, 0.6925, 0.5838, 0.4239, -0.6925, -0.188, 0.7293, -0.6579, -0.188, 0.7293, 0.6579, 0.1444, 0.7344, 0.6632, 0.1444, 0.7344, -0.6631, 0.6858, 0.2152, -0.6952, 0.6858, 0.2152, 0.6952, 0.7114, 0.1277, 0.6911, 0.7114, 0.1277, -0.6911, -0.7128, 0.2118, -0.6686, -0.7128, 0.2119, 0.6686, -0.6082, 0.4075, 0.6812, -0.6082, 0.4075, -0.6812, 0.5838, 0.4239, -0.6925, 0.5838, 0.4239, 0.6925, 0.6277, 0.3499, 0.6954, 0.6277, 0.3499, -0.6954, 0.1444, 0.7344, -0.6631, 0.1444, 0.7344, 0.6632, 0.3826, 0.6293, 0.6765, 0.3826, 0.6293, -0.6765, 0.7114, 0.1277, -0.6911, 0.7114, 0.1277, 0.6911, 0.7483, -0.1701, 0.6412, 0.7483, -0.1701, -0.6412, -0.6082, 0.4075, -0.6812, -0.6082, 0.4075, 0.6812, -0.4651, 0.5811, 0.6678, -0.4651, 0.5811, -0.6678, 0.6277, 0.3499, -0.6954, 0.6277, 0.3499, 0.6954, 0.6593, 0.2839, 0.6963, 0.6592, 0.2839, -0.6963, -0.3491, -0.5742, -0.7406, -0.4829, -0.4855, -0.7288, -0.4829, -0.4855, 0.7288, -0.3491, -0.5742, 0.7406, 0.4378, -0.4973, -0.749, 0.176, -0.612, -0.771, 0.176, -0.612, 0.771, 0.4378, -0.4973, 0.749, -0.639, -0.2752, -0.7183, -0.6628, -0.208, -0.7194, -0.6627, -0.208, 0.7194, -0.639, -0.2752, 0.7183, -0.4829, -0.4855, -0.7288, -0.5596, -0.4063, -0.7224, -0.5596, -0.4063, 0.7224, -0.4829, -0.4855, 0.7288, 0.176, -0.612, -0.771, -0.1261, -0.6411, -0.7571, -0.1261, -0.6411, 0.757, 0.176, -0.612, 0.771, -0.6628, -0.208, -0.7194, -0.6791, -0.1219, -0.7239, -0.6791, -0.1219, 0.7239, -0.6627, -0.208, 0.7194, -0.2404, -0.8072, -0.5391, 0.5745, -0.3695, -0.7304, 0.5745, -0.3695, 0.7303, -0.2403, -0.8073, 0.539, -0.5596, -0.4063, -0.7224, -0.6069, -0.3383, -0.7192, -0.6069, -0.3383, 0.7192, -0.5596, -0.4063, 0.7224, -0.1261, -0.6411, -0.7571, -0.3491, -0.5742, -0.7406, -0.3491, -0.5742, 0.7406, -0.1261, -0.6411, 0.757, -0.6791, -0.1219, -0.7239, -0.186, -0.8183, -0.5439, -0.1861, -0.8182, 0.5439, -0.6791, -0.1219, 0.7239, 0.5745, -0.3695, -0.7304, 0.4378, -0.4973, -0.749, 0.4378, -0.4973, 0.749, 0.5745, -0.3695, 0.7303, -0.6069, -0.3383, -0.7192, -0.639, -0.2752, -0.7183, -0.639, -0.2752, 0.7183, -0.6069, -0.3383, 0.7192, 0.5127, 0.5154, 0.6866, 0.3826, 0.6293, 0.6765, -0.3491, -0.5742, 0.7406, -0.4829, -0.4855, 0.7288, -0.2404, -0.8072, -0.5391, -0.7128, 0.2118, -0.6686, -0.6082, 0.4075, -0.6812, 0.5745, -0.3695, -0.7304, 0.5838, 0.4239, 0.6925, 0.5127, 0.5154, 0.6866, -0.4829, -0.4855, 0.7288, -0.5596, -0.4063, 0.7224, -0.188, 0.7293, -0.6579, 0.1444, 0.7344, -0.6631, -0.1261, -0.6411, -0.7571, 0.176, -0.612, -0.771, 0.6277, 0.3499, 0.6954, 0.5838, 0.4239, 0.6925, -0.5596, -0.4063, 0.7224, -0.6069, -0.3383, 0.7192, 0.1444, 0.7344, -0.6631, 0.3826, 0.6293, -0.6765, -0.3491, -0.5742, -0.7406, -0.1261, -0.6411, -0.7571, 0.6593, 0.2839, 0.6963, 0.6277, 0.3499, 0.6954, -0.6069, -0.3383, 0.7192, -0.639, -0.2752, 0.7183, 0.3826, 0.6293, -0.6765, 0.5127, 0.5154, -0.6866, -0.4829, -0.4855, -0.7288, -0.3491, -0.5742, -0.7406, -0.7128, 0.2119, 0.6686, -0.7128, 0.2118, -0.6686, -0.2404, -0.8072, -0.5391, -0.2403, -0.8073, 0.539, 0.6858, 0.2152, 0.6952, 0.6593, 0.2839, 0.6963, -0.639, -0.2752, 0.7183, -0.6627, -0.208, 0.7194, 0.5127, 0.5154, -0.6866, 0.5838, 0.4239, -0.6925, -0.5596, -0.4063, -0.7224, -0.4829, -0.4855, -0.7288, 0.7114, 0.1277, 0.6911, 0.6858, 0.2152, 0.6952, -0.6627, -0.208, 0.7194, -0.6791, -0.1219, 0.7239, 0.5838, 0.4239, -0.6925, 0.6277, 0.3499, -0.6954, -0.6069, -0.3383, -0.7192, -0.5596, -0.4063, -0.7224, 0.7483, -0.1701, -0.6412, 0.7483, -0.1701, 0.6412, -0.1861, -0.8182, 0.5439, -0.186, -0.8183, -0.5439, 0.7483, -0.1701, 0.6412, 0.7114, 0.1277, 0.6911, -0.6791, -0.1219, 0.7239, -0.1861, -0.8182, 0.5439, 0.6277, 0.3499, -0.6954, 0.6592, 0.2839, -0.6963, -0.639, -0.2752, -0.7183, -0.6069, -0.3383, -0.7192, 0.6592, 0.2839, -0.6963, 0.6858, 0.2152, -0.6952, -0.6628, -0.208, -0.7194, -0.639, -0.2752, -0.7183, 0.6858, 0.2152, -0.6952, 0.7114, 0.1277, -0.6911, -0.6791, -0.1219, -0.7239, -0.6628, -0.208, -0.7194, -0.6082, 0.4075, 0.6812, -0.7128, 0.2119, 0.6686, -0.2403, -0.8073, 0.539, 0.5745, -0.3695, 0.7303, 0.7114, 0.1277, -0.6911, 0.7483, -0.1701, -0.6412, -0.186, -0.8183, -0.5439, -0.6791, -0.1219, -0.7239, -0.4651, 0.5811, 0.6678, -0.6082, 0.4075, 0.6812, 0.5745, -0.3695, 0.7303, 0.4378, -0.4973, 0.749, -0.188, 0.7293, 0.6579, -0.4651, 0.5811, 0.6678, 0.4378, -0.4973, 0.749, 0.176, -0.612, 0.771, 0.1444, 0.7344, 0.6632, -0.188, 0.7293, 0.6579, 0.176, -0.612, 0.771, -0.1261, -0.6411, 0.757, 0.3826, 0.6293, 0.6765, 0.1444, 0.7344, 0.6632, -0.1261, -0.6411, 0.757, -0.3491, -0.5742, 0.7406, 0.0, 1.0, 0.0, 0.0, 1.0, 0.0, 0.0, 1.0, 0.0, 0.0, 1.0, 0.0, 8.555e-09, 1.0, -6.181e-09, 8.555e-09, 1.0, -6.181e-09, 8.555e-09, 1.0, -6.181e-09, 8.555e-09, 1.0, -6.181e-09, 0.9769, -5.774e-08, -0.2139, 0.9769, -5.774e-08, -0.2139, 0.9769, -5.774e-08, -0.2139, 0.9769, -5.774e-08, -0.2139, 0.9769, -5.774e-08, -0.2139, 0.9769, -5.774e-08, -0.2139, 0.9769, -5.774e-08, -0.2139, 0.9769, -5.774e-08, -0.2139, 0.9769, 2.047e-07, -0.2139, 0.9769, 2.047e-07, -0.2139, 0.9769, 2.047e-07, -0.2139, 0.9769, 2.047e-07, -0.2139, 0.2139, -3.512e-08, 0.9769, 0.2139, -3.512e-08, 0.9769, 0.2139, -3.512e-08, 0.9769, 0.2139, -3.512e-08, 0.9769, 0.2139, -3.512e-08, 0.9769, 0.2139, -3.512e-08, 0.9769, -0.2139, 2.248e-07, -0.9769, -0.2139, 2.248e-07, -0.9769, -0.2139, 2.248e-07, -0.9769, -0.2139, 2.248e-07, -0.9769, -0.2139, 2.248e-07, -0.9769, -0.2139, 2.248e-07, -0.9769, -0.9806, -1.898e-06, 0.196, -0.9806, -1.898e-06, 0.196, -0.9806, -1.898e-06, 0.196, -0.9806, -1.898e-06, 0.196, -0.2139, 0.0, -0.9769, -0.2139, 0.0, -0.9769, -0.2139, 0.0, -0.9769, -0.2139, 0.0, -0.9769, -0.2139, 0.0, -0.9769, -0.2139, 0.0, -0.9769, -0.2139, 4.679e-06, -0.9769, -0.2139, 4.679e-06, -0.9769, -0.2139, 4.679e-06, -0.9769, -0.2139, 4.679e-06, -0.9769, 0.0, -1.0, 1.463e-06, 0.0, -1.0, 1.463e-06, 0.0, -1.0, 1.463e-06, 0.0, -1.0, 1.463e-06, -0.9774, 5.145e-07, 0.2113, -0.9774, 5.145e-07, 0.2113, -0.9774, 5.145e-07, 0.2113, -0.9774, 5.145e-07, 0.2113, 0.2139, -1.924e-06, 0.9769, 0.2139, -1.924e-06, 0.9769, 0.2139, -1.924e-06, 0.9769, 0.2139, -1.924e-06, 0.9769, -3.198e-07, 1.0, -1.438e-06, -3.198e-07, 1.0, -1.438e-06, -3.198e-07, 1.0, -1.438e-06, -3.198e-07, 1.0, -1.438e-06, 0.9774, -9.207e-07, -0.2113, 0.9774, -9.207e-07, -0.2113, 0.9774, -9.207e-07, -0.2113, 0.9774, -9.207e-07, -0.2113, 0.0, 1.0, -1.463e-06, 0.0, 1.0, -1.463e-06, 0.0, 1.0, -1.463e-06, 0.0, 1.0, -1.463e-06, 0.9806, 0.0, -0.196, 0.9806, 0.0, -0.196, 0.9806, 0.0, -0.196, 0.9806, 0.0, -0.196, 2.636e-07, -1.0, 0.0, 2.636e-07, -1.0, 0.0, 2.636e-07, -1.0, 0.0, 2.636e-07, -1.0, 0.0])] * 3)])

# ---- objects
ob_camera = bpy.data.objects.new('Camera', cam_camera)
ob_hemi = bpy.data.objects.new('Hemi', light_hemi)
ob_cube_001 = bpy.data.objects.new('Cube.001', me_cube_001)

# ---- transforms, parenting, visibility, modifiers, constraints
ob_camera.location = (111.1, 43.32, 96.67)
ob_camera.rotation_euler = (0.9355, 0.0, 1.571)
ob_camera.lineart.crease_threshold = 0.0
ob_hemi.location = (-2.633, 0.07347, 144.9)
ob_hemi.lineart.crease_threshold = 0.0
ob_cube_001.location = (0.0, 0.0, 0.0)
ob_cube_001.rotation_euler = (1.571, -0.0, 0.0)
ob_cube_001.lineart.crease_threshold = 0.0

# ---- collection membership
col_collection_1.objects.link(ob_camera)
col_collection_1.objects.link(ob_hemi)
col_collection_1.objects.link(ob_cube_001)

# ---- scene / render settings (as saved in the file)
scene.camera = ob_camera
scene.frame_start = 1; scene.frame_end = 250; scene.frame_set(1)
scene.render.engine = 'BLENDER_EEVEE_NEXT'
scene.render.resolution_percentage = 50
scene.render.dither_intensity = 0.0
scene.cycles.use_denoising = False
scene.cycles.samples = 128
scene.cycles.sampling_pattern = 'TABULATED_SOBOL'
scene.cycles.light_sampling_threshold = 0.0
scene.cycles.use_adaptive_sampling = False
scene.cycles.use_light_tree = False
scene.cycles.blur_glossy = 0.0
scene.cycles.sample_clamp_indirect = 0.0
scene.view_settings.view_transform = 'Standard'
bpy.context.view_layer.update()

